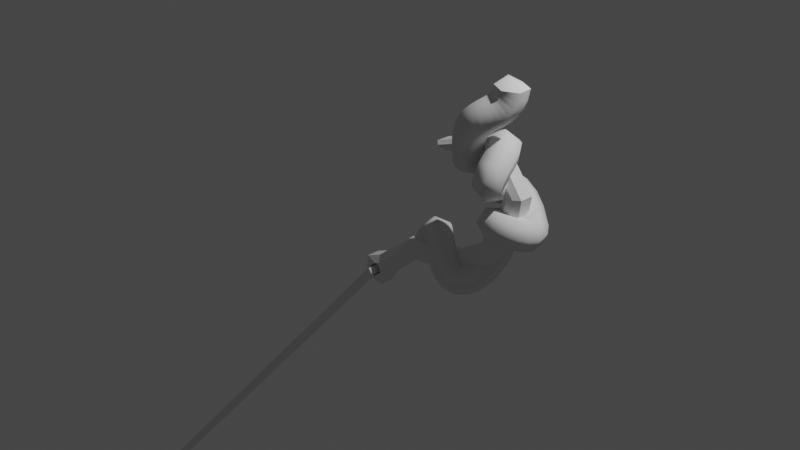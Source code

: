 # Source: INSTADEATH.blend  (saved by Blender 3.4.6; exported with 4.5.12 LTS)
import bpy
from mathutils import Matrix  # noqa: F401  (used for matrix-valued properties, if any)

bpy.ops.wm.read_factory_settings(use_empty=True)
scene = bpy.context.scene
scene.name = 'Scene'

# ---- collections
col_collection = bpy.data.collections.new('Collection'); scene.collection.children.link(col_collection)

# ---- materials (node trees are filled in below, after node groups)
mat_material = bpy.data.materials.new('Material')
mat_material.alpha_threshold = 0.0
mat_material.use_transparent_shadow = False
mat_material.roughness = 0.5
mat_material.line_color = (0.0, 0.0, 0.0, 1.0)

# ---- material node trees
mat_material.use_nodes = True; mat_material.node_tree.nodes.clear()
_N = mat_material.node_tree.nodes; _L = mat_material.node_tree.links
n0 = _N.new('ShaderNodeOutputMaterial'); n0.name = 'Material Output'; n0.location = (300, 300)
n1 = _N.new('ShaderNodeBsdfPrincipled'); n1.name = 'Principled BSDF'; n1.location = (10, 300)
n1.distribution = 'GGX'
n1.subsurface_method = 'RANDOM_WALK_SKIN'
n1.inputs[3].default_value = 1.45
n1.inputs[27].default_value = (0.0, 0.0, 0.0, 1.0)
n1.inputs[28].default_value = 1.0
_L.new(n1.outputs[0], n0.inputs[0])
n0.is_active_output = True

# ---- world
world_world = bpy.data.worlds.new('World'); scene.world = world_world
world_world.use_nodes = True; world_world.node_tree.nodes.clear()
_N = world_world.node_tree.nodes; _L = world_world.node_tree.links
n0 = _N.new('ShaderNodeOutputWorld'); n0.name = 'World Output'; n0.location = (300, 300)
n1 = _N.new('ShaderNodeBackground'); n1.name = 'Background'; n1.location = (10, 300)
n1.inputs[0].default_value = (0.05088, 0.05088, 0.05088, 1.0)
_L.new(n1.outputs[0], n0.inputs[0])
n0.is_active_output = True
world_world.color = (0.05088, 0.05088, 0.05088)
world_world.use_sun_shadow = False
world_world.sun_shadow_jitter_overblur = 0.0

# ---- cameras
cam_camera = bpy.data.cameras.new('Camera')
cam_camera.clip_end = 100.0
cam_camera.ortho_scale = 7.314

# ---- lights
light_light = bpy.data.lights.new('Light', 'POINT')
light_light.transmission_factor = 0.0
light_light.energy = 1000.0
light_light.shadow_soft_size = 0.1
light_light.shadow_maximum_resolution = 0.006
light_light.use_absolute_resolution = True

# ---- meshes
me_cube = bpy.data.meshes.new('Cube')
me_cube.from_pydata([(1.0, 0.6481, -0.2399), (1.0, 0.6481, -1.0), (1.0, -0.6481, -0.2399), (1.0, -0.6481, -1.0), (-1.0, 0.6481, -0.2399), (-1.0, 0.6481, -1.0), (-1.0, -0.6481, -0.2399), (-1.0, -0.6481, -1.0), (-0.9756, 0.6481, -1.076), (-0.9756, -0.6481, -1.076), (0.9756, 0.6481, -1.156), (0.9756, -0.6481, -1.156), (-1.313, 0.6481, -1.169), (-1.313, -0.6481, -1.169), (0.2739, 0.6481, -1.389), (0.2739, -0.6481, -1.389), (-3.058, 0.6481, -1.593), (-3.058, -0.6481, -1.593), (-1.199, 0.6481, -1.726), (-1.199, -0.6481, -1.726), (-4.059, 0.6481, -2.067), (-4.059, -0.6481, -2.067), (-2.072, 0.6481, -2.109), (-2.072, -0.6481, -2.109), (-4.407, 0.6481, -2.693), (-4.407, -0.6481, -2.693), (-2.443, 0.6481, -2.625), (-2.443, -0.6481, -2.625), (-3.681, 0.6481, -3.347), (-3.681, -0.6481, -3.347), (-1.876, 0.6481, -3.191), (-1.876, -0.6481, -3.191), (-0.9489, 0.6481, -3.894), (-0.9489, -0.6481, -3.894), (0.1511, 0.6481, -3.591), (0.1511, -0.6481, -3.591), (2.57, 0.6481, -3.919), (2.57, -0.6481, -3.919), (2.537, 0.6481, -3.604), (2.537, -0.6481, -3.604), (5.562, 0.6481, -3.557), (5.562, -0.6481, -3.557), (4.549, 0.6481, -3.405), (4.549, -0.6481, -3.405), (6.924, 0.6481, -2.848), (6.924, -0.6481, -2.848), (4.373, 0.4247, -3.25), (4.373, -0.4247, -3.25), (1.511, -0.6481, 0.07282), (-1.511, -0.6481, 0.07282), (1.511, 0.6481, 0.07282), (-1.511, 0.6481, 0.07282), (0.3333, 1.0, -1.0), (-0.3333, 1.0, -1.0), (0.3333, -1.0, -0.207), (-0.3333, -1.0, -0.207), (-0.3333, -1.0, -1.0), (0.3333, -1.0, -1.0), (-0.3333, 1.0, -0.207), (0.3333, 1.0, -0.207), (0.3252, 1.0, -1.129), (-0.3252, 1.0, -1.103), (-0.3252, -1.0, -1.103), (0.3252, -1.0, -1.129), (-0.2551, 1.0, -1.316), (-0.7842, 1.0, -1.242), (-0.7842, -1.0, -1.242), (-0.2551, -1.0, -1.316), (-1.819, 1.0, -1.682), (-2.438, 1.0, -1.637), (-2.438, -1.0, -1.637), (-1.819, -1.0, -1.682), (-2.734, 1.0, -2.095), (-3.397, 1.0, -2.081), (-3.397, -1.0, -2.081), (-2.734, -1.0, -2.095), (-3.098, 1.0, -2.648), (-3.752, 1.0, -2.67), (-3.752, -1.0, -2.67), (-3.098, -1.0, -2.648), (-2.478, 1.0, -3.243), (-3.079, 1.0, -3.295), (-3.079, -1.0, -3.295), (-2.478, -1.0, -3.243), (-0.2155, 1.0, -3.692), (-0.5822, 1.0, -3.793), (-0.5822, -1.0, -3.793), (-0.2155, -1.0, -3.692), (2.548, 1.0, -3.709), (2.559, 1.0, -3.814), (2.559, -1.0, -3.814), (2.548, -1.0, -3.709), (4.887, 1.0, -3.456), (5.224, 1.0, -3.506), (5.224, -1.0, -3.506), (4.887, -1.0, -3.456), (6.141, 1.0, -2.919), (6.532, 1.0, -2.884), (6.532, -1.0, -2.884), (6.141, -1.0, -2.919), (0.5038, -1.0, 0.1816), (-0.5038, -1.0, 0.1816), (-0.5038, 1.0, 0.1816), (0.5038, 1.0, 0.1816), (0.3917, -1.0, -0.1283), (0.469, -1.0, 0.09547), (0.5264, -1.0, 0.09547), (0.5264, -1.0, -0.09547), (-0.5264, 1.0, -0.09547), (-0.5264, 1.0, 0.09547), (-0.3917, 1.0, -0.1283), (-0.469, 1.0, 0.09547), (0.5264, 1.0, -0.09547), (0.5264, 1.0, 0.09547), (0.3917, 1.0, -0.1283), (0.469, 1.0, 0.09547), (-0.5264, -1.0, -0.09547), (-0.5264, -1.0, 0.09547), (-0.3917, -1.0, -0.1283), (-0.469, -1.0, 0.09547), (0.0, 1.0, -1.0), (0.0, -1.0, -1.0), (1.192e-07, -1.0, -1.116), (-0.5196, -1.0, -1.279), (-2.128, -1.0, -1.66), (-3.065, -1.0, -2.088), (-2.779, -1.0, -3.269), (-0.3989, -1.0, -3.742), (2.553, -1.0, -3.762), (5.055, -1.0, -3.481), (2.553, 1.0, -3.762), (5.055, 1.0, -3.481), (-2.779, 1.0, -3.269), (0.0, -1.0, -0.2399), (6.337, 1.0, -2.902), (0.0, 1.0, -0.2399), (6.337, -1.0, -2.902), (1.192e-07, 1.0, -1.116), (-0.5196, 1.0, -1.279), (-2.128, 1.0, -1.66), (-0.3989, 1.0, -3.742), (2.98e-08, 1.0, -0.1547), (-3.065, 1.0, -2.088), (-3.425, 1.0, -2.659), (-2.98e-08, -1.0, -0.1547), (-3.425, -1.0, -2.659), (6.243, 0.6481, -3.202), (5.149, 0.6481, -3.223), (5.878, -1.0, -3.195), (5.514, 1.0, -3.188), (6.243, -0.6481, -3.202), (5.149, -0.6481, -3.223), (5.878, 1.0, -3.195), (5.514, -1.0, -3.188), (5.696, 1.0, -3.191), (5.696, -1.0, -3.191), (6.583, 0.6481, -3.025), (4.177, 0.4247, -3.309), (6.205, -1.0, -3.039), (5.828, 1.0, -3.054), (6.583, -0.6481, -3.025), (4.177, -0.4247, -3.309), (6.205, 1.0, -3.039), (5.828, -1.0, -3.054), (6.016, 1.0, -3.046), (6.016, -1.0, -3.046)], [], [(104, 54, 2, 48, 100, 105, 106, 107), (56, 55, 6, 7), (7, 6, 4, 5), (7, 5, 8, 9), (1, 0, 2, 3), (52, 59, 0, 1), (10, 11, 15, 14), (1, 3, 11, 10), (52, 1, 10, 60), (56, 7, 9, 62), (64, 14, 18, 68), (60, 10, 14, 64), (62, 9, 13, 66), (9, 8, 12, 13), (70, 17, 21, 74), (66, 13, 17, 70), (13, 12, 16, 17), (14, 15, 19, 18), (22, 23, 27, 26), (17, 16, 20, 21), (18, 19, 23, 22), (68, 18, 22, 72), (78, 25, 29, 82), (72, 22, 26, 76), (74, 21, 25, 78), (21, 20, 24, 25), (82, 29, 33, 86), (25, 24, 28, 29), (26, 27, 31, 30), (76, 26, 30, 80), (34, 35, 39, 38), (29, 28, 32, 33), (30, 31, 35, 34), (80, 30, 34, 84), (90, 37, 41, 94), (84, 34, 38, 88), (86, 33, 37, 90), (33, 32, 36, 37), (160, 156, 44, 45), (37, 36, 40, 41), (38, 39, 43, 42), (88, 38, 42, 92), (96, 46, 47, 99), (157, 161, 47, 46), (159, 157, 46, 96), (158, 160, 45, 98), (102, 51, 49, 101), (4, 6, 49, 51), (2, 0, 50, 48), (110, 58, 4, 51, 102, 111, 109, 108), (103, 50, 0, 59, 114, 112, 113, 115), (102, 103, 115, 111), (141, 135, 58, 110), (50, 103, 100, 48), (103, 102, 101, 100), (161, 163, 99, 47), (165, 158, 98, 136), (156, 162, 97, 44), (164, 159, 96, 134), (44, 97, 98, 45), (134, 96, 99, 136), (36, 89, 93, 40), (130, 88, 92, 131), (35, 87, 91, 39), (127, 86, 90, 128), (32, 85, 89, 36), (140, 84, 88, 130), (39, 91, 95, 43), (128, 90, 94, 129), (28, 81, 85, 32), (132, 80, 84, 140), (24, 77, 81, 28), (143, 76, 80, 132), (31, 83, 87, 35), (126, 82, 86, 127), (23, 75, 79, 27), (125, 74, 78, 145), (20, 73, 77, 24), (142, 72, 76, 143), (27, 79, 83, 31), (145, 78, 82, 126), (16, 69, 73, 20), (139, 68, 72, 142), (15, 67, 71, 19), (123, 66, 70, 124), (19, 71, 75, 23), (124, 70, 74, 125), (11, 63, 67, 15), (122, 62, 66, 123), (8, 61, 65, 12), (137, 60, 64, 138), (12, 65, 69, 16), (138, 64, 68, 139), (3, 57, 63, 11), (121, 56, 62, 122), (5, 53, 61, 8), (120, 52, 60, 137), (5, 4, 58, 53), (120, 135, 59, 52), (3, 2, 54, 57), (121, 133, 55, 56), (119, 101, 49, 6, 55, 118, 116, 117), (105, 100, 101, 119), (133, 54, 104, 144), (116, 108, 109, 117), (112, 107, 106, 113), (144, 141, 110, 108, 116, 118), (106, 105, 119, 117, 109, 111, 115, 113), (104, 107, 112, 114, 141, 144), (55, 133, 144, 118), (57, 54, 133, 121), (53, 58, 135, 120), (53, 120, 137, 61), (57, 121, 122, 63), (65, 138, 139, 69), (61, 137, 138, 65), (63, 122, 123, 67), (71, 124, 125, 75), (67, 123, 124, 71), (69, 139, 142, 73), (79, 145, 126, 83), (73, 142, 143, 77), (75, 125, 145, 79), (83, 126, 127, 87), (77, 143, 132, 81), (81, 132, 140, 85), (91, 128, 129, 95), (85, 140, 130, 89), (87, 127, 128, 91), (89, 130, 131, 93), (97, 134, 136, 98), (162, 164, 134, 97), (163, 165, 136, 99), (114, 59, 135, 141), (95, 129, 155, 153), (93, 131, 154, 152), (131, 92, 149, 154), (40, 93, 152, 146), (129, 94, 148, 155), (43, 95, 153, 151), (94, 41, 150, 148), (92, 42, 147, 149), (42, 43, 151, 147), (41, 40, 146, 150), (153, 155, 165, 163), (152, 154, 164, 162), (154, 149, 159, 164), (146, 152, 162, 156), (155, 148, 158, 165), (151, 163, 161), (148, 150, 160, 158), (149, 157, 159), (147, 151, 161, 157), (150, 146, 156, 160), (151, 153, 163), (149, 147, 157)])
me_cube.polygons.foreach_set('material_index', [0, 0, 0, 0, 0, 0, 0, 0, 0, 0, 0, 0, 0, 0, 0, 0, 0, 0, 0, 0, 0, 0, 0, 0, 0, 0, 0, 0, 0, 0, 0, 0, 0, 0, 0, 0, 0, 0, 0, 0, 0, 0, 0, 0, 0, 0, 0, 0, 0, 0, 0, 0, 0, 0, 0, 0, 0, 0, 0, 0, 0, 0, 0, 0, 0, 0, 0, 0, 0, 0, 0, 0, 0, 0, 0, 0, 0, 0, 0, 0, 0, 0, 0, 0, 0, 0, 0, 0, 0, 0, 0, 0, 0, 0, 0, 0, 0, 0, 0, 0, 0, 0, 0, 0, 568, 568, 568, 568, 568, 0, 0, 0, 0, 0, 0, 0, 0, 0, 0, 0, 0, 0, 0, 0, 0, 0, 0, 0, 0, 0, 0, 0, 0, 0, 0, 0, 0, 0, 0, 0, 0, 0, 0, 0, 0, 0, 0, 0, 0, 0, 0, 0, 0, 0, 0, 0])
_uv = me_cube.uv_layers.new(name='UVMap')
_uv.uv.foreach_set('vector', [0.625, 0.8333, 0.625, 0.8333, 0.625, 0.75, 0.625, 0.75, 0.625, 0.8333, 0.625, 0.8333, 0.625, 0.8276, 0.625, 0.8183, 0.375, 0.9167, 0.625, 0.9167, 0.625, 1.0, 0.375, 1.0, 0.375, 0.0, 0.625, 0.0, 0.625, 0.25, 0.375, 0.25, 0.375, 0.0, 0.375, 0.25, 0.375, 0.25, 0.375, 0.0, 0.375, 0.5, 0.625, 0.5, 0.625, 0.75, 0.375, 0.75, 0.375, 0.4167, 0.625, 0.4167, 0.625, 0.5, 0.375, 0.5, 0.375, 0.5, 0.375, 0.75, 0.375, 0.75, 0.375, 0.5, 0.375, 0.5, 0.375, 0.75, 0.375, 0.75, 0.375, 0.5, 0.375, 0.4167, 0.375, 0.5, 0.375, 0.5, 0.375, 0.4167, 0.375, 0.9167, 0.375, 1.0, 0.375, 1.0, 0.375, 0.9167, 0.375, 0.4167, 0.375, 0.5, 0.375, 0.5, 0.375, 0.4167, 0.375, 0.4167, 0.375, 0.5, 0.375, 0.5, 0.375, 0.4167, 0.375, 0.9167, 0.375, 1.0, 0.375, 1.0, 0.375, 0.9167, 0.375, 0.0, 0.375, 0.25, 0.375, 0.25, 0.375, 0.0, 0.375, 0.9167, 0.375, 1.0, 0.375, 1.0, 0.375, 0.9167, 0.375, 0.9167, 0.375, 1.0, 0.375, 1.0, 0.375, 0.9167, 0.375, 0.0, 0.375, 0.25, 0.375, 0.25, 0.375, 0.0, 0.375, 0.5, 0.375, 0.75, 0.375, 0.75, 0.375, 0.5, 0.375, 0.5, 0.375, 0.75, 0.375, 0.75, 0.375, 0.5, 0.375, 0.0, 0.375, 0.25, 0.375, 0.25, 0.375, 0.0, 0.375, 0.5, 0.375, 0.75, 0.375, 0.75, 0.375, 0.5, 0.375, 0.4167, 0.375, 0.5, 0.375, 0.5, 0.375, 0.4167, 0.375, 0.9167, 0.375, 1.0, 0.375, 1.0, 0.375, 0.9167, 0.375, 0.4167, 0.375, 0.5, 0.375, 0.5, 0.375, 0.4167, 0.375, 0.9167, 0.375, 1.0, 0.375, 1.0, 0.375, 0.9167, 0.375, 0.0, 0.375, 0.25, 0.375, 0.25, 0.375, 0.0, 0.375, 0.9167, 0.375, 1.0, 0.375, 1.0, 0.375, 0.9167, 0.375, 0.0, 0.375, 0.25, 0.375, 0.25, 0.375, 0.0, 0.375, 0.5, 0.375, 0.75, 0.375, 0.75, 0.375, 0.5, 0.375, 0.4167, 0.375, 0.5, 0.375, 0.5, 0.375, 0.4167, 0.375, 0.5, 0.375, 0.75, 0.375, 0.75, 0.375, 0.5, 0.375, 0.0, 0.375, 0.25, 0.375, 0.25, 0.375, 0.0, 0.375, 0.5, 0.375, 0.75, 0.375, 0.75, 0.375, 0.5, 0.375, 0.4167, 0.375, 0.5, 0.375, 0.5, 0.375, 0.4167, 0.375, 0.9167, 0.375, 1.0, 0.375, 1.0, 0.375, 0.9167, 0.375, 0.4167, 0.375, 0.5, 0.375, 0.5, 0.375, 0.4167, 0.375, 0.9167, 0.375, 1.0, 0.375, 1.0, 0.375, 0.9167, 0.375, 0.0, 0.375, 0.25, 0.375, 0.25, 0.375, 0.0, 0.375, 0.0, 0.375, 0.25, 0.375, 0.25, 0.375, 0.0, 0.375, 0.0, 0.375, 0.25, 0.375, 0.25, 0.375, 0.0, 0.375, 0.5, 0.375, 0.75, 0.375, 0.75, 0.375, 0.5, 0.375, 0.4167, 0.375, 0.5, 0.375, 0.5, 0.375, 0.4167, 0.2917, 0.5, 0.375, 0.5, 0.375, 0.75, 0.2917, 0.75, 0.375, 0.5, 0.375, 0.75, 0.375, 0.75, 0.375, 0.5, 0.375, 0.4167, 0.375, 0.5, 0.375, 0.5, 0.375, 0.4167, 0.375, 0.9167, 0.375, 1.0, 0.375, 1.0, 0.375, 0.9167, 0.7917, 0.5, 0.875, 0.5, 0.875, 0.75, 0.7917, 0.75, 0.625, 0.25, 0.625, 0.0, 0.625, 0.0, 0.625, 0.25, 0.625, 0.75, 0.625, 0.5, 0.625, 0.5, 0.625, 0.75, 0.625, 0.3333, 0.625, 0.3333, 0.625, 0.25, 0.625, 0.25, 0.625, 0.3333, 0.625, 0.3333, 0.625, 0.3276, 0.625, 0.3183, 0.625, 0.4167, 0.625, 0.5, 0.625, 0.5, 0.625, 0.4167, 0.625, 0.4167, 0.625, 0.4317, 0.625, 0.4224, 0.625, 0.4167, 0.625, 0.3333, 0.625, 0.4167, 0.625, 0.4167, 0.625, 0.3333, 0.625, 0.375, 0.625, 0.375, 0.625, 0.3333, 0.625, 0.3333, 0.625, 0.5, 0.7083, 0.5, 0.7083, 0.75, 0.625, 0.75, 0.7083, 0.5, 0.7917, 0.5, 0.7917, 0.75, 0.7083, 0.75, 0.375, 0.75, 0.375, 0.8333, 0.375, 0.8333, 0.375, 0.75, 0.375, 0.875, 0.375, 0.9167, 0.375, 0.9167, 0.375, 0.875, 0.375, 0.25, 0.375, 0.3333, 0.375, 0.3333, 0.375, 0.25, 0.375, 0.375, 0.375, 0.4167, 0.375, 0.4167, 0.375, 0.375, 0.125, 0.5, 0.2083, 0.5, 0.2083, 0.75, 0.125, 0.75, 0.25, 0.5, 0.2917, 0.5, 0.2917, 0.75, 0.25, 0.75, 0.375, 0.25, 0.375, 0.3333, 0.375, 0.3333, 0.375, 0.25, 0.375, 0.375, 0.375, 0.4167, 0.375, 0.4167, 0.375, 0.375, 0.375, 0.75, 0.375, 0.8333, 0.375, 0.8333, 0.375, 0.75, 0.375, 0.875, 0.375, 0.9167, 0.375, 0.9167, 0.375, 0.875, 0.375, 0.25, 0.375, 0.3333, 0.375, 0.3333, 0.375, 0.25, 0.375, 0.375, 0.375, 0.4167, 0.375, 0.4167, 0.375, 0.375, 0.375, 0.75, 0.375, 0.8333, 0.375, 0.8333, 0.375, 0.75, 0.375, 0.875, 0.375, 0.9167, 0.375, 0.9167, 0.375, 0.875, 0.375, 0.25, 0.375, 0.3333, 0.375, 0.3333, 0.375, 0.25, 0.375, 0.375, 0.375, 0.4167, 0.375, 0.4167, 0.375, 0.375, 0.375, 0.25, 0.375, 0.3333, 0.375, 0.3333, 0.375, 0.25, 0.375, 0.375, 0.375, 0.4167, 0.375, 0.4167, 0.375, 0.375, 0.375, 0.75, 0.375, 0.8333, 0.375, 0.8333, 0.375, 0.75, 0.375, 0.875, 0.375, 0.9167, 0.375, 0.9167, 0.375, 0.875, 0.375, 0.75, 0.375, 0.8333, 0.375, 0.8333, 0.375, 0.75, 0.375, 0.875, 0.375, 0.9167, 0.375, 0.9167, 0.375, 0.875, 0.375, 0.25, 0.375, 0.3333, 0.375, 0.3333, 0.375, 0.25, 0.375, 0.375, 0.375, 0.4167, 0.375, 0.4167, 0.375, 0.375, 0.375, 0.75, 0.375, 0.8333, 0.375, 0.8333, 0.375, 0.75, 0.375, 0.875, 0.375, 0.9167, 0.375, 0.9167, 0.375, 0.875, 0.375, 0.25, 0.375, 0.3333, 0.375, 0.3333, 0.375, 0.25, 0.375, 0.375, 0.375, 0.4167, 0.375, 0.4167, 0.375, 0.375, 0.375, 0.75, 0.375, 0.8333, 0.375, 0.8333, 0.375, 0.75, 0.375, 0.875, 0.375, 0.9167, 0.375, 0.9167, 0.375, 0.875, 0.375, 0.75, 0.375, 0.8333, 0.375, 0.8333, 0.375, 0.75, 0.375, 0.875, 0.375, 0.9167, 0.375, 0.9167, 0.375, 0.875, 0.375, 0.75, 0.375, 0.8333, 0.375, 0.8333, 0.375, 0.75, 0.375, 0.875, 0.375, 0.9167, 0.375, 0.9167, 0.375, 0.875, 0.375, 0.25, 0.375, 0.3333, 0.375, 0.3333, 0.375, 0.25, 0.375, 0.375, 0.375, 0.4167, 0.375, 0.4167, 0.375, 0.375, 0.375, 0.25, 0.375, 0.3333, 0.375, 0.3333, 0.375, 0.25, 0.375, 0.375, 0.375, 0.4167, 0.375, 0.4167, 0.375, 0.375, 0.375, 0.75, 0.375, 0.8333, 0.375, 0.8333, 0.375, 0.75, 0.375, 0.875, 0.375, 0.9167, 0.375, 0.9167, 0.375, 0.875, 0.375, 0.25, 0.375, 0.3333, 0.375, 0.3333, 0.375, 0.25, 0.375, 0.375, 0.375, 0.4167, 0.375, 0.4167, 0.375, 0.375, 0.375, 0.25, 0.625, 0.25, 0.625, 0.3333, 0.375, 0.3333, 0.375, 0.375, 0.625, 0.375, 0.625, 0.4167, 0.375, 0.4167, 0.375, 0.75, 0.625, 0.75, 0.625, 0.8333, 0.375, 0.8333, 0.375, 0.875, 0.625, 0.875, 0.625, 0.9167, 0.375, 0.9167, 0.625, 0.9167, 0.625, 0.9167, 0.625, 1.0, 0.625, 1.0, 0.625, 0.9167, 0.625, 0.9167, 0.625, 0.9317, 0.625, 0.9224, 0.625, 0.8333, 0.625, 0.8333, 0.625, 0.9167, 0.625, 0.9167, 0.625, 0.875, 0.625, 0.8333, 0.625, 0.8333, 0.625, 0.875, 0.375, 0.02444, 0.375, 0.2256, 0.625, 0.2256, 0.625, 0.02444, 0.375, 0.5244, 0.375, 0.7256, 0.625, 0.7256, 0.625, 0.5244, 0.25, 0.7256, 0.25, 0.5244, 0.157, 0.5244, 0.125, 0.5244, 0.125, 0.7256, 0.157, 0.7256, 0.625, 0.7256, 0.6386, 0.7256, 0.8614, 0.7256, 0.875, 0.7256, 0.875, 0.5244, 0.8614, 0.5244, 0.6386, 0.5244, 0.625, 0.5244, 0.343, 0.7256, 0.375, 0.7256, 0.375, 0.5244, 0.343, 0.5244, 0.25, 0.5244, 0.25, 0.7256, 0.625, 0.9167, 0.625, 0.875, 0.625, 0.875, 0.625, 0.9167, 0.375, 0.8333, 0.625, 0.8333, 0.625, 0.875, 0.375, 0.875, 0.375, 0.3333, 0.625, 0.3333, 0.625, 0.375, 0.375, 0.375, 0.375, 0.3333, 0.375, 0.375, 0.375, 0.375, 0.375, 0.3333, 0.375, 0.8333, 0.375, 0.875, 0.375, 0.875, 0.375, 0.8333, 0.375, 0.3333, 0.375, 0.375, 0.375, 0.375, 0.375, 0.3333, 0.375, 0.3333, 0.375, 0.375, 0.375, 0.375, 0.375, 0.3333, 0.375, 0.8333, 0.375, 0.875, 0.375, 0.875, 0.375, 0.8333, 0.375, 0.8333, 0.375, 0.875, 0.375, 0.875, 0.375, 0.8333, 0.375, 0.8333, 0.375, 0.875, 0.375, 0.875, 0.375, 0.8333, 0.375, 0.3333, 0.375, 0.375, 0.375, 0.375, 0.375, 0.3333, 0.375, 0.8333, 0.375, 0.875, 0.375, 0.875, 0.375, 0.8333, 0.375, 0.3333, 0.375, 0.375, 0.375, 0.375, 0.375, 0.3333, 0.375, 0.8333, 0.375, 0.875, 0.375, 0.875, 0.375, 0.8333, 0.375, 0.8333, 0.375, 0.875, 0.375, 0.875, 0.375, 0.8333, 0.375, 0.3333, 0.375, 0.375, 0.375, 0.375, 0.375, 0.3333, 0.375, 0.3333, 0.375, 0.375, 0.375, 0.375, 0.375, 0.3333, 0.375, 0.8333, 0.375, 0.875, 0.375, 0.875, 0.375, 0.8333, 0.375, 0.3333, 0.375, 0.375, 0.375, 0.375, 0.375, 0.3333, 0.375, 0.8333, 0.375, 0.875, 0.375, 0.875, 0.375, 0.8333, 0.375, 0.3333, 0.375, 0.375, 0.375, 0.375, 0.375, 0.3333, 0.2083, 0.5, 0.25, 0.5, 0.25, 0.75, 0.2083, 0.75, 0.375, 0.3333, 0.375, 0.375, 0.375, 0.375, 0.375, 0.3333, 0.375, 0.8333, 0.375, 0.875, 0.375, 0.875, 0.375, 0.8333, 0.625, 0.4167, 0.625, 0.4167, 0.625, 0.375, 0.625, 0.375, 0.375, 0.8333, 0.375, 0.875, 0.375, 0.875, 0.375, 0.8333, 0.375, 0.3333, 0.375, 0.375, 0.375, 0.375, 0.375, 0.3333, 0.375, 0.375, 0.375, 0.4167, 0.375, 0.4167, 0.375, 0.375, 0.375, 0.25, 0.375, 0.3333, 0.375, 0.3333, 0.375, 0.25, 0.375, 0.875, 0.375, 0.9167, 0.375, 0.9167, 0.375, 0.875, 0.375, 0.75, 0.375, 0.8333, 0.375, 0.8333, 0.375, 0.75, 0.375, 0.9167, 0.375, 1.0, 0.375, 1.0, 0.375, 0.9167, 0.375, 0.4167, 0.375, 0.5, 0.375, 0.5, 0.375, 0.4167, 0.375, 0.5, 0.375, 0.75, 0.375, 0.75, 0.375, 0.5, 0.375, 0.0, 0.375, 0.25, 0.375, 0.25, 0.375, 0.0, 0.375, 0.8333, 0.375, 0.875, 0.375, 0.875, 0.375, 0.8333, 0.375, 0.3333, 0.375, 0.375, 0.375, 0.375, 0.375, 0.3333, 0.375, 0.375, 0.375, 0.4167, 0.375, 0.4167, 0.375, 0.375, 0.375, 0.25, 0.375, 0.3333, 0.375, 0.3333, 0.375, 0.25, 0.375, 0.875, 0.375, 0.9167, 0.375, 0.9167, 0.375, 0.875, 0.375, 0.75, 0.375, 0.8333, 0.375, 0.75, 0.375, 0.9167, 0.375, 1.0, 0.375, 1.0, 0.375, 0.9167, 0.375, 0.4167, 0.375, 0.5, 0.375, 0.4167, 0.375, 0.5, 0.375, 0.75, 0.375, 0.75, 0.375, 0.5, 0.375, 0.0, 0.375, 0.25, 0.375, 0.25, 0.375, 0.0, 0.375, 0.75, 0.375, 0.8333, 0.375, 0.8333, 0.375, 0.4167, 0.375, 0.5, 0.375, 0.5])
me_cube.materials.append(mat_material)
me_cube.use_mirror_vertex_groups = False
me_cube.update()
me_beziercurve = bpy.data.meshes.new('BezierCurve')
me_beziercurve.from_pydata([(0.6318, -0.02126, -1.682), (0.6429, 0.1376, -1.667), (0.7442, 0.2009, -1.56), (0.8343, 0.1052, -1.469), (0.8232, -0.05364, -1.484), (0.7219, -0.1169, -1.591), (-0.1536, 0.1997, 0.706), (-0.02217, 0.1084, 0.706), (0.007428, 0.01085, 0.5827), (-0.09436, 0.004554, 0.4594), (-0.2258, 0.09586, 0.4594), (-0.2554, 0.1935, 0.5827), (-0.1536, 0.1997, 0.706), (-0.02217, 0.1084, 0.706), (0.007428, 0.01085, 0.5827), (-0.09436, 0.004554, 0.4594), (-0.2258, 0.09586, 0.4594), (-0.2554, 0.1935, 0.5827), (-0.08884, 0.2856, 0.6353), (0.03696, 0.1869, 0.6416), (0.04691, 0.06346, 0.5403), (-0.06894, 0.03866, 0.4328), (-0.1947, 0.1373, 0.4265), (-0.2047, 0.2608, 0.5278), (-0.03416, 0.3417, 0.5429), (0.08579, 0.237, 0.5594), (0.07174, 0.08921, 0.4998), (-0.06226, 0.04598, 0.4238), (-0.1822, 0.1506, 0.4074), (-0.1682, 0.2984, 0.4669), (0.001897, 0.358, 0.4309), (0.1181, 0.2517, 0.459), (0.08495, 0.09516, 0.4598), (-0.06448, 0.04493, 0.4325), (-0.1807, 0.1512, 0.4044), (-0.1475, 0.3077, 0.4036), (0.0103, 0.3339, 0.323), (0.126, 0.2291, 0.3584), (0.08817, 0.08456, 0.4156), (-0.06525, 0.04472, 0.4374), (-0.1809, 0.1495, 0.4019), (-0.1431, 0.294, 0.3447), (-0.004073, 0.2872, 0.2362), (0.1117, 0.183, 0.2727), (0.0797, 0.05742, 0.3665), (-0.06816, 0.03598, 0.4237), (-0.184, 0.1401, 0.3872), (-0.1519, 0.2657, 0.2934), (-0.03286, 0.2323, 0.1681), (0.08176, 0.1259, 0.2018), (0.05806, 0.01616, 0.3158), (-0.08027, 0.01285, 0.3961), (-0.1949, 0.1193, 0.3625), (-0.1712, 0.229, 0.2485), (-0.07223, 0.1751, 0.1128), (0.03888, 0.0636, 0.1415), (0.02293, -0.03494, 0.2665), (-0.1041, -0.02199, 0.3629), (-0.2152, 0.08951, 0.3342), (-0.1993, 0.1881, 0.2092), (-0.1209, 0.1188, 0.06703), (-0.01641, -0.0002761, 0.08939), (-0.02585, -0.09138, 0.2206), (-0.1397, -0.06337, 0.3294), (-0.2442, 0.05575, 0.307), (-0.2348, 0.1469, 0.1759), (-0.178, 0.06687, 0.02983), (-0.08462, -0.06217, 0.04499), (-0.08891, -0.1487, 0.1795), (-0.1866, -0.1061, 0.2989), (-0.2799, 0.02293, 0.2838), (-0.2757, 0.1094, 0.1492), (-0.2428, 0.0228, 0.001288), (-0.1668, -0.1178, 0.008869), (-0.1674, -0.2018, 0.145), (-0.2441, -0.1453, 0.2736), (-0.3201, -0.004736, 0.266), (-0.3195, 0.07932, 0.1298), (-0.3144, -0.009648, -0.01811), (-0.2638, -0.1614, -0.01736), (-0.2627, -0.2447, 0.1193), (-0.3121, -0.1762, 0.2551), (-0.3626, -0.02439, 0.2544), (-0.3638, 0.05888, 0.1178), (-0.3803, -0.02457, -0.02589), (-0.3633, -0.1836, -0.03081), (-0.3739, -0.2694, 0.1038), (-0.4015, -0.1961, 0.2434), (-0.4185, -0.03713, 0.2483), (-0.4079, 0.04866, 0.1137), (-0.4231, -0.02514, -0.0297), (-0.4499, -0.1822, -0.04467), (-0.5064, -0.2659, 0.07945), (-0.536, -0.1926, 0.2185), (-0.5092, -0.03553, 0.2335), (-0.4527, 0.04817, 0.1094), (-0.419, -0.02767, -0.0264), (-0.4911, -0.1651, -0.06517), (-0.609, -0.2223, 0.02669), (-0.6547, -0.1421, 0.1573), (-0.5826, -0.004605, 0.1961), (-0.4647, 0.05259, 0.1042), (-0.4149, -0.02926, -0.02389), (-0.5107, -0.1371, -0.09309), (-0.6626, -0.1518, -0.04497), (-0.7187, -0.05856, 0.07235), (-0.6229, 0.0493, 0.1416), (-0.471, 0.06396, 0.09343), (-0.4154, -0.01165, -0.04057), (-0.5151, -0.09761, -0.1315), (-0.6732, -0.07744, -0.1179), (-0.7317, 0.02868, -0.01335), (-0.6319, 0.1146, 0.07756), (-0.4738, 0.09447, 0.06395), (-0.407, 0.0243, -0.07654), (-0.5045, -0.05008, -0.1792), (-0.6585, -0.007477, -0.1885), (-0.7149, 0.1095, -0.09502), (-0.6173, 0.1839, 0.007694), (-0.4634, 0.1413, 0.01693), (-0.3859, 0.06833, -0.1243), (-0.4812, -0.001073, -0.2325), (-0.6283, 0.05635, -0.2581), (-0.6802, 0.1832, -0.1754), (-0.5849, 0.2526, -0.06725), (-0.4378, 0.1951, -0.04168), (-0.3547, 0.1113, -0.1776), (-0.4493, 0.0428, -0.287), (-0.5886, 0.111, -0.3263), (-0.6332, 0.2478, -0.2562), (-0.5386, 0.3163, -0.1469), (-0.3993, 0.248, -0.1076), (-0.3177, 0.146, -0.2315), (-0.4144, 0.07558, -0.3378), (-0.5443, 0.1524, -0.3909), (-0.5775, 0.2996, -0.3377), (-0.4809, 0.37, -0.2314), (-0.351, 0.2932, -0.1783), (-0.2805, 0.1668, -0.2808), (-0.3836, 0.0931, -0.3785), (-0.5012, 0.1763, -0.4482), (-0.5156, 0.3332, -0.4203), (-0.4125, 0.4069, -0.3226), (-0.295, 0.3237, -0.2529), (-0.2487, 0.1713, -0.3211), (-0.3648, 0.09669, -0.402), (-0.4655, 0.181, -0.4934), (-0.45, 0.3399, -0.5039), (-0.3339, 0.4145, -0.4229), (-0.2332, 0.3302, -0.3315), (-0.2242, 0.1601, -0.3517), (-0.3589, 0.0954, -0.4089), (-0.4401, 0.1694, -0.5252), (-0.3867, 0.3082, -0.5843), (-0.252, 0.3729, -0.5271), (-0.1708, 0.2989, -0.4108), (-0.1979, 0.1184, -0.3863), (-0.3474, 0.07455, -0.4226), (-0.42, 0.1363, -0.5511), (-0.3429, 0.2419, -0.6434), (-0.1934, 0.2857, -0.6071), (-0.1209, 0.224, -0.4786), (-0.1605, 0.005199, -0.4607), (-0.3179, -0.016, -0.4801), (-0.3942, 0.05647, -0.6007), (-0.313, 0.1501, -0.7019), (-0.1556, 0.1713, -0.6825), (-0.07938, 0.09887, -0.5619), (-0.149, -0.09682, -0.5476), (-0.3089, -0.09307, -0.5453), (-0.3879, 0.006836, -0.6422), (-0.307, 0.103, -0.7412), (-0.1471, 0.09923, -0.7434), (-0.06804, -0.0006774, -0.6466), (-0.1669, -0.1753, -0.6414), (-0.3208, -0.1463, -0.6086), (-0.3929, -0.01763, -0.6706), (-0.3112, 0.08203, -0.7654), (-0.1573, 0.05303, -0.7982), (-0.08516, -0.07563, -0.7362), (-0.2126, -0.2242, -0.7367), (-0.35, -0.1775, -0.6693), (-0.4025, -0.0278, -0.6901), (-0.3175, 0.07526, -0.7782), (-0.1801, 0.02861, -0.8456), (-0.1276, -0.1211, -0.8248), (-0.2766, -0.2405, -0.8236), (-0.392, -0.1881, -0.7261), (-0.4165, -0.03096, -0.7083), (-0.3255, 0.0737, -0.788), (-0.21, 0.02126, -0.8856), (-0.1855, -0.1359, -0.9034), (-0.3468, -0.2289, -0.8962), (-0.4417, -0.1798, -0.7771), (-0.4369, -0.02734, -0.7287), (-0.3372, 0.07593, -0.7993), (-0.2423, 0.02678, -0.9184), (-0.2471, -0.1256, -0.9668), (-0.4155, -0.1957, -0.9547), (-0.4943, -0.1544, -0.8217), (-0.4618, -0.01538, -0.7494), (-0.3506, 0.08232, -0.8102), (-0.2719, 0.04102, -0.9432), (-0.3043, -0.09799, -1.015), (-0.4785, -0.1434, -1.002), (-0.5455, -0.112, -0.8597), (-0.4863, 0.004386, -0.7672), (-0.36, 0.08937, -0.8167), (-0.293, 0.05798, -0.9585), (-0.3523, -0.0584, -1.051), (-0.5311, -0.06814, -1.038), (-0.5905, -0.048, -0.8906), (-0.5051, 0.02969, -0.7798), (-0.3603, 0.08723, -0.8162), (-0.3009, 0.06708, -0.9634), (-0.3863, -0.01061, -1.074), (-0.5585, 0.0366, -1.058), (-0.6151, 0.04541, -0.9091), (-0.5139, 0.05877, -0.7859), (-0.3561, 0.06332, -0.812), (-0.2995, 0.05451, -0.9614), (-0.4007, 0.04115, -1.085), (-0.5353, 0.1528, -1.053), (-0.5934, 0.1542, -0.9041), (-0.5073, 0.09268, -0.7841), (-0.3631, 0.02971, -0.8131), (-0.305, 0.0283, -0.9622), (-0.3911, 0.08984, -1.082), (-0.47, 0.2361, -1.027), (-0.5287, 0.2367, -0.8786), (-0.4751, 0.1311, -0.7711), (-0.3629, 0.02474, -0.8124), (-0.3042, 0.02411, -0.9612), (-0.3578, 0.1298, -1.069), (-0.2866, 0.3601, -0.9583), (-0.3396, 0.3646, -0.8074), (-0.311, 0.2418, -0.7088), (-0.2293, 0.1146, -0.7611), (-0.1763, 0.11, -0.912), (-0.2049, 0.2328, -1.011), (-0.1342, 0.4118, -0.9135), (-0.1703, 0.4212, -0.758), (-0.1767, 0.2883, -0.6691), (-0.1469, 0.146, -0.7358), (-0.1107, 0.1365, -0.8914), (-0.1043, 0.2695, -0.9803), (0.00365, 0.3919, -0.8925), (-0.002549, 0.3962, -0.7327), (-0.06369, 0.2726, -0.6516), (-0.1186, 0.1446, -0.7304), (-0.1124, 0.1402, -0.8902), (-0.05129, 0.2639, -0.9713), (0.09922, 0.3093, -0.9005), (0.1186, 0.2929, -0.7425), (0.01712, 0.202, -0.6585), (-0.1037, 0.1276, -0.7325), (-0.123, 0.1441, -0.8905), (-0.02158, 0.2349, -0.9745), (0.1462, 0.209, -0.9268), (0.1764, 0.1718, -0.7741), (0.06212, 0.1056, -0.6838), (-0.08234, 0.07652, -0.7462), (-0.1125, 0.1137, -0.8988), (0.001763, 0.18, -0.9891), (0.168, 0.1124, -0.961), (0.2022, 0.05966, -0.8139), (0.08583, 0.001502, -0.7207), (-0.06468, -0.003927, -0.7747), (-0.09885, 0.0488, -0.9218), (0.01751, 0.107, -1.015), (0.1792, 0.02898, -0.9982), (0.2157, -0.03825, -0.8577), (0.1001, -0.1013, -0.7667), (-0.05196, -0.09702, -0.8163), (-0.08844, -0.02978, -0.9568), (0.02714, 0.03322, -1.048), (0.1862, -0.02487, -1.029), (0.2262, -0.1112, -0.9005), (0.1145, -0.1952, -0.8226), (-0.03727, -0.1928, -0.8733), (-0.07728, -0.1064, -1.002), (0.03445, -0.02246, -1.08), (0.1808, -0.02792, -1.025), (0.2348, -0.1433, -0.9278), (0.1448, -0.2725, -0.8994), (0.0008114, -0.2863, -0.9679), (-0.05313, -0.1709, -1.065), (0.03689, -0.04172, -1.093), (0.1419, -0.02214, -0.9721), (0.2341, -0.1457, -0.9293), (0.2116, -0.2893, -0.9961), (0.09687, -0.3093, -1.106), (0.004689, -0.1858, -1.149), (0.02722, -0.04218, -1.082), (0.1257, -0.02646, -0.954), (0.2514, -0.1245, -0.9401), (0.2925, -0.2196, -1.062), (0.208, -0.2166, -1.198), (0.0823, -0.1186, -1.212), (0.04116, -0.0235, -1.09), (0.1726, 0.04765, -0.9711), (0.3085, -0.03632, -0.9614), (0.3756, -0.09541, -1.094), (0.3069, -0.07053, -1.236), (0.1711, 0.01343, -1.246), (0.1039, 0.07253, -1.113), (0.1996, 0.09401, -0.9728), (0.336, 0.01092, -0.9631), (0.4227, -0.01608, -1.095), (0.3732, 0.04002, -1.236), (0.2368, 0.1231, -1.246), (0.15, 0.1501, -1.114), (0.2071, 0.107, -0.9693), (0.3406, 0.0192, -0.9616), (0.4522, 0.03329, -1.075), (0.4304, 0.1352, -1.197), (0.2968, 0.223, -1.204), (0.1852, 0.2089, -1.091), (0.206, 0.106, -0.9704), (0.3358, 0.01238, -0.9696), (0.4693, 0.06, -1.044), (0.473, 0.2013, -1.119), (0.3433, 0.2949, -1.12), (0.2098, 0.2473, -1.046), (0.2068, 0.1069, -0.9631), (0.3336, 0.009849, -0.9736), (0.4783, 0.07036, -1.005), (0.4962, 0.2279, -1.027), (0.3694, 0.325, -1.016), (0.2248, 0.2645, -0.9843), (0.2091, 0.1053, -0.9366), (0.3342, 0.008525, -0.9607), (0.4825, 0.06849, -0.9628), (0.5058, 0.2253, -0.9408), (0.3807, 0.3221, -0.9168), (0.2323, 0.2621, -0.9147), (0.2107, 0.09449, -0.8966), (0.3348, 0.001716, -0.9362), (0.4841, 0.0573, -0.9214), (0.5093, 0.2057, -0.8671), (0.3851, 0.2984, -0.8274), (0.2358, 0.2428, -0.8422), (0.2121, 0.07294, -0.8523), (0.3353, -0.01015, -0.9116), (0.485, 0.04146, -0.8887), (0.5115, 0.1762, -0.8066), (0.3883, 0.2593, -0.7473), (0.2386, 0.2077, -0.7701), (0.2159, 0.04097, -0.811), (0.3359, -0.02063, -0.897), (0.4858, 0.02996, -0.8729), (0.5156, 0.1422, -0.7628), (0.3955, 0.2038, -0.6768), (0.2457, 0.1532, -0.7009), (0.2261, -0.002901, -0.7796), (0.334, -0.01796, -0.8968), (0.4823, 0.03885, -0.8768), (0.5226, 0.1107, -0.7397), (0.4147, 0.1258, -0.6225), (0.2665, 0.06897, -0.6424), (0.2493, -0.05863, -0.7705), (0.3258, -0.0006184, -0.8984), (0.467, 0.07243, -0.8809), (0.5318, 0.08747, -0.7354), (0.4553, 0.02946, -0.6074), (0.314, -0.04359, -0.6249), (0.2867, -0.1138, -0.797), (0.3228, 0.004706, -0.8983), (0.4529, 0.09442, -0.8734), (0.547, 0.06561, -0.7472), (0.5109, -0.05291, -0.646), (0.3808, -0.1426, -0.6709), (0.3331, -0.1555, -0.8563), (0.3436, -0.01205, -0.9263), (0.4665, 0.08465, -0.8926), (0.579, 0.03786, -0.789), (0.5686, -0.1056, -0.7189), (0.4457, -0.2023, -0.7526), (0.403, -0.2011, -0.9675), (0.4019, -0.04966, -1.019), (0.5237, 0.04785, -0.9836), (0.6466, -0.006074, -0.8965), (0.6477, -0.1575, -0.8448), (0.5259, -0.255, -0.8804), (0.4491, -0.226, -1.06), (0.4391, -0.06989, -1.093), (0.5615, 0.02731, -1.059), (0.6939, -0.03164, -0.9911), (0.7039, -0.1878, -0.9576), (0.5816, -0.285, -0.9919), (0.4779, -0.2347, -1.139), (0.4588, -0.07604, -1.147), (0.5813, 0.02112, -1.113), (0.7229, -0.04037, -1.071), (0.742, -0.199, -1.063), (0.6195, -0.2962, -1.097), (0.4933, -0.2297, -1.209), (0.4675, -0.07332, -1.187), (0.5897, 0.02373, -1.151), (0.7377, -0.03557, -1.138), (0.7635, -0.1919, -1.16), (0.6413, -0.289, -1.195), (0.4992, -0.2131, -1.272), (0.4704, -0.06424, -1.221), (0.5921, 0.03175, -1.181), (0.7427, -0.02107, -1.193), (0.7715, -0.1699, -1.244), (0.6497, -0.2659, -1.283), (0.4992, -0.187, -1.33), (0.47, -0.04746, -1.258), (0.5917, 0.04568, -1.212), (0.7425, -0.0006749, -1.238), (0.7716, -0.1402, -1.311), (0.65, -0.2333, -1.357), (0.4975, -0.154, -1.386), (0.4684, -0.02085, -1.302), (0.5902, 0.06734, -1.248), (0.741, 0.02236, -1.277), (0.77, -0.1108, -1.361), (0.6483, -0.199, -1.415), (0.499, -0.1174, -1.442), (0.47, 0.01554, -1.357), (0.5913, 0.09694, -1.292), (0.7415, 0.04537, -1.311), (0.7706, -0.08761, -1.395), (0.6493, -0.169, -1.46), (0.5092, -0.08129, -1.498), (0.4822, 0.05811, -1.425), (0.6011, 0.132, -1.347), (0.747, 0.06647, -1.343), (0.774, -0.07293, -1.417), (0.6551, -0.1468, -1.495), (0.5329, -0.05049, -1.557), (0.5135, 0.09854, -1.502), (0.6274, 0.1661, -1.412), (0.7607, 0.08471, -1.378), (0.78, -0.06433, -1.432), (0.6661, -0.1319, -1.522), (0.573, -0.02963, -1.618), (0.5676, 0.1267, -1.584), (0.675, 0.1909, -1.485), (0.7878, 0.09874, -1.418), (0.7932, -0.05762, -1.452), (0.6858, -0.1218, -1.552), (0.6318, -0.02126, -1.682), (0.6429, 0.1376, -1.667), (0.7442, 0.2009, -1.56), (0.8343, 0.1052, -1.469), (0.8232, -0.05364, -1.484), (0.7219, -0.1169, -1.591), (0.8443, 0.07779, -1.563), (0.7296, 0.006192, -1.684), (0.787, 0.04199, -1.624)], [], [(1, 451, 0), (2, 452, 451, 1), (2, 450, 452), (3, 4, 450), (9, 11, 10), (8, 11, 9), (8, 6, 11), (7, 6, 8), (12, 18, 23, 17), (13, 19, 18, 12), (14, 20, 19, 13), (15, 21, 20, 14), (16, 22, 21, 15), (17, 23, 22, 16), (18, 24, 29, 23), (19, 25, 24, 18), (20, 26, 25, 19), (21, 27, 26, 20), (22, 28, 27, 21), (23, 29, 28, 22), (24, 30, 35, 29), (25, 31, 30, 24), (26, 32, 31, 25), (27, 33, 32, 26), (28, 34, 33, 27), (29, 35, 34, 28), (30, 36, 41, 35), (31, 37, 36, 30), (32, 38, 37, 31), (33, 39, 38, 32), (34, 40, 39, 33), (35, 41, 40, 34), (36, 42, 47, 41), (37, 43, 42, 36), (38, 44, 43, 37), (39, 45, 44, 38), (40, 46, 45, 39), (41, 47, 46, 40), (42, 48, 53, 47), (43, 49, 48, 42), (44, 50, 49, 43), (45, 51, 50, 44), (46, 52, 51, 45), (47, 53, 52, 46), (48, 54, 59, 53), (49, 55, 54, 48), (50, 56, 55, 49), (51, 57, 56, 50), (52, 58, 57, 51), (53, 59, 58, 52), (54, 60, 65, 59), (55, 61, 60, 54), (56, 62, 61, 55), (57, 63, 62, 56), (58, 64, 63, 57), (59, 65, 64, 58), (60, 66, 71, 65), (61, 67, 66, 60), (62, 68, 67, 61), (63, 69, 68, 62), (64, 70, 69, 63), (65, 71, 70, 64), (66, 72, 77, 71), (67, 73, 72, 66), (68, 74, 73, 67), (69, 75, 74, 68), (70, 76, 75, 69), (71, 77, 76, 70), (72, 78, 83, 77), (73, 79, 78, 72), (74, 80, 79, 73), (75, 81, 80, 74), (76, 82, 81, 75), (77, 83, 82, 76), (78, 84, 89, 83), (79, 85, 84, 78), (80, 86, 85, 79), (81, 87, 86, 80), (82, 88, 87, 81), (83, 89, 88, 82), (84, 90, 95, 89), (85, 91, 90, 84), (86, 92, 91, 85), (87, 93, 92, 86), (88, 94, 93, 87), (89, 95, 94, 88), (90, 96, 101, 95), (91, 97, 96, 90), (92, 98, 97, 91), (93, 99, 98, 92), (94, 100, 99, 93), (95, 101, 100, 94), (96, 102, 107, 101), (97, 103, 102, 96), (98, 104, 103, 97), (99, 105, 104, 98), (100, 106, 105, 99), (101, 107, 106, 100), (102, 108, 113, 107), (103, 109, 108, 102), (104, 110, 109, 103), (105, 111, 110, 104), (106, 112, 111, 105), (107, 113, 112, 106), (108, 114, 119, 113), (109, 115, 114, 108), (110, 116, 115, 109), (111, 117, 116, 110), (112, 118, 117, 111), (113, 119, 118, 112), (114, 120, 125, 119), (115, 121, 120, 114), (116, 122, 121, 115), (117, 123, 122, 116), (118, 124, 123, 117), (119, 125, 124, 118), (120, 126, 131, 125), (121, 127, 126, 120), (122, 128, 127, 121), (123, 129, 128, 122), (124, 130, 129, 123), (125, 131, 130, 124), (126, 132, 137, 131), (127, 133, 132, 126), (128, 134, 133, 127), (129, 135, 134, 128), (130, 136, 135, 129), (131, 137, 136, 130), (132, 138, 143, 137), (133, 139, 138, 132), (134, 140, 139, 133), (135, 141, 140, 134), (136, 142, 141, 135), (137, 143, 142, 136), (138, 144, 149, 143), (139, 145, 144, 138), (140, 146, 145, 139), (141, 147, 146, 140), (142, 148, 147, 141), (143, 149, 148, 142), (144, 150, 155, 149), (145, 151, 150, 144), (146, 152, 151, 145), (147, 153, 152, 146), (148, 154, 153, 147), (149, 155, 154, 148), (150, 156, 161, 155), (151, 157, 156, 150), (152, 158, 157, 151), (153, 159, 158, 152), (154, 160, 159, 153), (155, 161, 160, 154), (156, 162, 167, 161), (157, 163, 162, 156), (158, 164, 163, 157), (159, 165, 164, 158), (160, 166, 165, 159), (161, 167, 166, 160), (162, 168, 173, 167), (163, 169, 168, 162), (164, 170, 169, 163), (165, 171, 170, 164), (166, 172, 171, 165), (167, 173, 172, 166), (168, 174, 179, 173), (169, 175, 174, 168), (170, 176, 175, 169), (171, 177, 176, 170), (172, 178, 177, 171), (173, 179, 178, 172), (174, 180, 185, 179), (175, 181, 180, 174), (176, 182, 181, 175), (177, 183, 182, 176), (178, 184, 183, 177), (179, 185, 184, 178), (180, 186, 191, 185), (181, 187, 186, 180), (182, 188, 187, 181), (183, 189, 188, 182), (184, 190, 189, 183), (185, 191, 190, 184), (186, 192, 197, 191), (187, 193, 192, 186), (188, 194, 193, 187), (189, 195, 194, 188), (190, 196, 195, 189), (191, 197, 196, 190), (192, 198, 203, 197), (193, 199, 198, 192), (194, 200, 199, 193), (195, 201, 200, 194), (196, 202, 201, 195), (197, 203, 202, 196), (198, 204, 209, 203), (199, 205, 204, 198), (200, 206, 205, 199), (201, 207, 206, 200), (202, 208, 207, 201), (203, 209, 208, 202), (204, 210, 215, 209), (205, 211, 210, 204), (206, 212, 211, 205), (207, 213, 212, 206), (208, 214, 213, 207), (209, 215, 214, 208), (210, 216, 221, 215), (211, 217, 216, 210), (212, 218, 217, 211), (213, 219, 218, 212), (214, 220, 219, 213), (215, 221, 220, 214), (216, 222, 227, 221), (217, 223, 222, 216), (218, 224, 223, 217), (219, 225, 224, 218), (220, 226, 225, 219), (221, 227, 226, 220), (222, 228, 233, 227), (223, 229, 228, 222), (224, 230, 229, 223), (225, 231, 230, 224), (226, 232, 231, 225), (227, 233, 232, 226), (228, 234, 239, 233), (229, 235, 234, 228), (230, 236, 235, 229), (231, 237, 236, 230), (232, 238, 237, 231), (233, 239, 238, 232), (234, 240, 245, 239), (235, 241, 240, 234), (236, 242, 241, 235), (237, 243, 242, 236), (238, 244, 243, 237), (239, 245, 244, 238), (240, 246, 251, 245), (241, 247, 246, 240), (242, 248, 247, 241), (243, 249, 248, 242), (244, 250, 249, 243), (245, 251, 250, 244), (246, 252, 257, 251), (247, 253, 252, 246), (248, 254, 253, 247), (249, 255, 254, 248), (250, 256, 255, 249), (251, 257, 256, 250), (252, 258, 263, 257), (253, 259, 258, 252), (254, 260, 259, 253), (255, 261, 260, 254), (256, 262, 261, 255), (257, 263, 262, 256), (258, 264, 269, 263), (259, 265, 264, 258), (260, 266, 265, 259), (261, 267, 266, 260), (262, 268, 267, 261), (263, 269, 268, 262), (264, 270, 275, 269), (265, 271, 270, 264), (266, 272, 271, 265), (267, 273, 272, 266), (268, 274, 273, 267), (269, 275, 274, 268), (270, 276, 281, 275), (271, 277, 276, 270), (272, 278, 277, 271), (273, 279, 278, 272), (274, 280, 279, 273), (275, 281, 280, 274), (276, 282, 287, 281), (277, 283, 282, 276), (278, 284, 283, 277), (279, 285, 284, 278), (280, 286, 285, 279), (281, 287, 286, 280), (282, 288, 293, 287), (283, 289, 288, 282), (284, 290, 289, 283), (285, 291, 290, 284), (286, 292, 291, 285), (287, 293, 292, 286), (288, 294, 299, 293), (289, 295, 294, 288), (290, 296, 295, 289), (291, 297, 296, 290), (292, 298, 297, 291), (293, 299, 298, 292), (294, 300, 305, 299), (295, 301, 300, 294), (296, 302, 301, 295), (297, 303, 302, 296), (298, 304, 303, 297), (299, 305, 304, 298), (300, 306, 311, 305), (301, 307, 306, 300), (302, 308, 307, 301), (303, 309, 308, 302), (304, 310, 309, 303), (305, 311, 310, 304), (306, 312, 317, 311), (307, 313, 312, 306), (308, 314, 313, 307), (309, 315, 314, 308), (310, 316, 315, 309), (311, 317, 316, 310), (312, 318, 323, 317), (313, 319, 318, 312), (314, 320, 319, 313), (315, 321, 320, 314), (316, 322, 321, 315), (317, 323, 322, 316), (318, 324, 329, 323), (319, 325, 324, 318), (320, 326, 325, 319), (321, 327, 326, 320), (322, 328, 327, 321), (323, 329, 328, 322), (324, 330, 335, 329), (325, 331, 330, 324), (326, 332, 331, 325), (327, 333, 332, 326), (328, 334, 333, 327), (329, 335, 334, 328), (330, 336, 341, 335), (331, 337, 336, 330), (332, 338, 337, 331), (333, 339, 338, 332), (334, 340, 339, 333), (335, 341, 340, 334), (336, 342, 347, 341), (337, 343, 342, 336), (338, 344, 343, 337), (339, 345, 344, 338), (340, 346, 345, 339), (341, 347, 346, 340), (342, 348, 353, 347), (343, 349, 348, 342), (344, 350, 349, 343), (345, 351, 350, 344), (346, 352, 351, 345), (347, 353, 352, 346), (348, 354, 359, 353), (349, 355, 354, 348), (350, 356, 355, 349), (351, 357, 356, 350), (352, 358, 357, 351), (353, 359, 358, 352), (354, 360, 365, 359), (355, 361, 360, 354), (356, 362, 361, 355), (357, 363, 362, 356), (358, 364, 363, 357), (359, 365, 364, 358), (360, 366, 371, 365), (361, 367, 366, 360), (362, 368, 367, 361), (363, 369, 368, 362), (364, 370, 369, 363), (365, 371, 370, 364), (366, 372, 377, 371), (367, 373, 372, 366), (368, 374, 373, 367), (369, 375, 374, 368), (370, 376, 375, 369), (371, 377, 376, 370), (372, 378, 383, 377), (373, 379, 378, 372), (374, 380, 379, 373), (375, 381, 380, 374), (376, 382, 381, 375), (377, 383, 382, 376), (378, 384, 389, 383), (379, 385, 384, 378), (380, 386, 385, 379), (381, 387, 386, 380), (382, 388, 387, 381), (383, 389, 388, 382), (384, 390, 395, 389), (385, 391, 390, 384), (386, 392, 391, 385), (387, 393, 392, 386), (388, 394, 393, 387), (389, 395, 394, 388), (390, 396, 401, 395), (391, 397, 396, 390), (392, 398, 397, 391), (393, 399, 398, 392), (394, 400, 399, 393), (395, 401, 400, 394), (396, 402, 407, 401), (397, 403, 402, 396), (398, 404, 403, 397), (399, 405, 404, 398), (400, 406, 405, 399), (401, 407, 406, 400), (402, 408, 413, 407), (403, 409, 408, 402), (404, 410, 409, 403), (405, 411, 410, 404), (406, 412, 411, 405), (407, 413, 412, 406), (408, 414, 419, 413), (409, 415, 414, 408), (410, 416, 415, 409), (411, 417, 416, 410), (412, 418, 417, 411), (413, 419, 418, 412), (414, 420, 425, 419), (415, 421, 420, 414), (416, 422, 421, 415), (417, 423, 422, 416), (418, 424, 423, 417), (419, 425, 424, 418), (420, 426, 431, 425), (421, 427, 426, 420), (422, 428, 427, 421), (423, 429, 428, 422), (424, 430, 429, 423), (425, 431, 430, 424), (426, 432, 437, 431), (427, 433, 432, 426), (428, 434, 433, 427), (429, 435, 434, 428), (430, 436, 435, 429), (431, 437, 436, 430), (432, 438, 443, 437), (433, 439, 438, 432), (434, 440, 439, 433), (435, 441, 440, 434), (436, 442, 441, 435), (437, 443, 442, 436), (438, 444, 449, 443), (439, 445, 444, 438), (440, 446, 445, 439), (441, 447, 446, 440), (442, 448, 447, 441), (443, 449, 448, 442), (450, 2, 3), (0, 451, 5), (451, 452, 5), (452, 450, 4, 5)])
me_beziercurve.polygons.foreach_set('use_smooth', [True] * 444)
_uv = me_beziercurve.uv_layers.new(name='UVMap')
_uv.uv.foreach_set('vector', [0.2, 0.0, 0.6, 0.0, 0.0, 0.0, 0.4, 0.0, 0.7, 0.0, 0.6, 0.0, 0.2, 0.0, 0.4, 0.0, 0.6, 0.0, 0.7, 0.0, 0.6, 0.0, 0.8, 0.0, 0.6, 0.0, 0.6, 0.0, 1.0, 0.0, 0.8, 0.0, 0.4, 0.0, 1.0, 0.0, 0.6, 0.0, 0.4, 0.0, 0.0, 0.0, 1.0, 0.0, 0.2, 0.0, 0.0, 0.0, 0.4, 0.0, 0.0, 1.0, 0.01389, 1.0, 0.01389, 0.8333, 0.0, 0.8333, 0.0, 0.1667, 0.01389, 0.1667, 0.01389, 0.0, 0.0, 0.0, 0.0, 0.3333, 0.01389, 0.3333, 0.01389, 0.1667, 0.0, 0.1667, 0.0, 0.5, 0.01389, 0.5, 0.01389, 0.3333, 0.0, 0.3333, 0.0, 0.6667, 0.01389, 0.6667, 0.01389, 0.5, 0.0, 0.5, 0.0, 0.8333, 0.01389, 0.8333, 0.01389, 0.6667, 0.0, 0.6667, 0.01389, 1.0, 0.02778, 1.0, 0.02778, 0.8333, 0.01389, 0.8333, 0.01389, 0.1667, 0.02778, 0.1667, 0.02778, 0.0, 0.01389, 0.0, 0.01389, 0.3333, 0.02778, 0.3333, 0.02778, 0.1667, 0.01389, 0.1667, 0.01389, 0.5, 0.02778, 0.5, 0.02778, 0.3333, 0.01389, 0.3333, 0.01389, 0.6667, 0.02778, 0.6667, 0.02778, 0.5, 0.01389, 0.5, 0.01389, 0.8333, 0.02778, 0.8333, 0.02778, 0.6667, 0.01389, 0.6667, 0.02778, 1.0, 0.04167, 1.0, 0.04167, 0.8333, 0.02778, 0.8333, 0.02778, 0.1667, 0.04167, 0.1667, 0.04167, 0.0, 0.02778, 0.0, 0.02778, 0.3333, 0.04167, 0.3333, 0.04167, 0.1667, 0.02778, 0.1667, 0.02778, 0.5, 0.04167, 0.5, 0.04167, 0.3333, 0.02778, 0.3333, 0.02778, 0.6667, 0.04167, 0.6667, 0.04167, 0.5, 0.02778, 0.5, 0.02778, 0.8333, 0.04167, 0.8333, 0.04167, 0.6667, 0.02778, 0.6667, 0.04167, 1.0, 0.05556, 1.0, 0.05556, 0.8333, 0.04167, 0.8333, 0.04167, 0.1667, 0.05556, 0.1667, 0.05556, 0.0, 0.04167, 0.0, 0.04167, 0.3333, 0.05556, 0.3333, 0.05556, 0.1667, 0.04167, 0.1667, 0.04167, 0.5, 0.05556, 0.5, 0.05556, 0.3333, 0.04167, 0.3333, 0.04167, 0.6667, 0.05556, 0.6667, 0.05556, 0.5, 0.04167, 0.5, 0.04167, 0.8333, 0.05556, 0.8333, 0.05556, 0.6667, 0.04167, 0.6667, 0.05556, 1.0, 0.06944, 1.0, 0.06944, 0.8333, 0.05556, 0.8333, 0.05556, 0.1667, 0.06944, 0.1667, 0.06944, 0.0, 0.05556, 0.0, 0.05556, 0.3333, 0.06944, 0.3333, 0.06944, 0.1667, 0.05556, 0.1667, 0.05556, 0.5, 0.06944, 0.5, 0.06944, 0.3333, 0.05556, 0.3333, 0.05556, 0.6667, 0.06944, 0.6667, 0.06944, 0.5, 0.05556, 0.5, 0.05556, 0.8333, 0.06944, 0.8333, 0.06944, 0.6667, 0.05556, 0.6667, 0.06944, 1.0, 0.08333, 1.0, 0.08333, 0.8333, 0.06944, 0.8333, 0.06944, 0.1667, 0.08333, 0.1667, 0.08333, 0.0, 0.06944, 0.0, 0.06944, 0.3333, 0.08333, 0.3333, 0.08333, 0.1667, 0.06944, 0.1667, 0.06944, 0.5, 0.08333, 0.5, 0.08333, 0.3333, 0.06944, 0.3333, 0.06944, 0.6667, 0.08333, 0.6667, 0.08333, 0.5, 0.06944, 0.5, 0.06944, 0.8333, 0.08333, 0.8333, 0.08333, 0.6667, 0.06944, 0.6667, 0.08333, 1.0, 0.09722, 1.0, 0.09722, 0.8333, 0.08333, 0.8333, 0.08333, 0.1667, 0.09722, 0.1667, 0.09722, 0.0, 0.08333, 0.0, 0.08333, 0.3333, 0.09722, 0.3333, 0.09722, 0.1667, 0.08333, 0.1667, 0.08333, 0.5, 0.09722, 0.5, 0.09722, 0.3333, 0.08333, 0.3333, 0.08333, 0.6667, 0.09722, 0.6667, 0.09722, 0.5, 0.08333, 0.5, 0.08333, 0.8333, 0.09722, 0.8333, 0.09722, 0.6667, 0.08333, 0.6667, 0.09722, 1.0, 0.1111, 1.0, 0.1111, 0.8333, 0.09722, 0.8333, 0.09722, 0.1667, 0.1111, 0.1667, 0.1111, 0.0, 0.09722, 0.0, 0.09722, 0.3333, 0.1111, 0.3333, 0.1111, 0.1667, 0.09722, 0.1667, 0.09722, 0.5, 0.1111, 0.5, 0.1111, 0.3333, 0.09722, 0.3333, 0.09722, 0.6667, 0.1111, 0.6667, 0.1111, 0.5, 0.09722, 0.5, 0.09722, 0.8333, 0.1111, 0.8333, 0.1111, 0.6667, 0.09722, 0.6667, 0.1111, 1.0, 0.125, 1.0, 0.125, 0.8333, 0.1111, 0.8333, 0.1111, 0.1667, 0.125, 0.1667, 0.125, 0.0, 0.1111, 0.0, 0.1111, 0.3333, 0.125, 0.3333, 0.125, 0.1667, 0.1111, 0.1667, 0.1111, 0.5, 0.125, 0.5, 0.125, 0.3333, 0.1111, 0.3333, 0.1111, 0.6667, 0.125, 0.6667, 0.125, 0.5, 0.1111, 0.5, 0.1111, 0.8333, 0.125, 0.8333, 0.125, 0.6667, 0.1111, 0.6667, 0.125, 1.0, 0.1389, 1.0, 0.1389, 0.8333, 0.125, 0.8333, 0.125, 0.1667, 0.1389, 0.1667, 0.1389, 0.0, 0.125, 0.0, 0.125, 0.3333, 0.1389, 0.3333, 0.1389, 0.1667, 0.125, 0.1667, 0.125, 0.5, 0.1389, 0.5, 0.1389, 0.3333, 0.125, 0.3333, 0.125, 0.6667, 0.1389, 0.6667, 0.1389, 0.5, 0.125, 0.5, 0.125, 0.8333, 0.1389, 0.8333, 0.1389, 0.6667, 0.125, 0.6667, 0.1389, 1.0, 0.1528, 1.0, 0.1528, 0.8333, 0.1389, 0.8333, 0.1389, 0.1667, 0.1528, 0.1667, 0.1528, 0.0, 0.1389, 0.0, 0.1389, 0.3333, 0.1528, 0.3333, 0.1528, 0.1667, 0.1389, 0.1667, 0.1389, 0.5, 0.1528, 0.5, 0.1528, 0.3333, 0.1389, 0.3333, 0.1389, 0.6667, 0.1528, 0.6667, 0.1528, 0.5, 0.1389, 0.5, 0.1389, 0.8333, 0.1528, 0.8333, 0.1528, 0.6667, 0.1389, 0.6667, 0.1528, 1.0, 0.1667, 1.0, 0.1667, 0.8333, 0.1528, 0.8333, 0.1528, 0.1667, 0.1667, 0.1667, 0.1667, 0.0, 0.1528, 0.0, 0.1528, 0.3333, 0.1667, 0.3333, 0.1667, 0.1667, 0.1528, 0.1667, 0.1528, 0.5, 0.1667, 0.5, 0.1667, 0.3333, 0.1528, 0.3333, 0.1528, 0.6667, 0.1667, 0.6667, 0.1667, 0.5, 0.1528, 0.5, 0.1528, 0.8333, 0.1667, 0.8333, 0.1667, 0.6667, 0.1528, 0.6667, 0.1667, 1.0, 0.1806, 1.0, 0.1806, 0.8333, 0.1667, 0.8333, 0.1667, 0.1667, 0.1806, 0.1667, 0.1806, 0.0, 0.1667, 0.0, 0.1667, 0.3333, 0.1806, 0.3333, 0.1806, 0.1667, 0.1667, 0.1667, 0.1667, 0.5, 0.1806, 0.5, 0.1806, 0.3333, 0.1667, 0.3333, 0.1667, 0.6667, 0.1806, 0.6667, 0.1806, 0.5, 0.1667, 0.5, 0.1667, 0.8333, 0.1806, 0.8333, 0.1806, 0.6667, 0.1667, 0.6667, 0.1806, 1.0, 0.1944, 1.0, 0.1944, 0.8333, 0.1806, 0.8333, 0.1806, 0.1667, 0.1944, 0.1667, 0.1944, 0.0, 0.1806, 0.0, 0.1806, 0.3333, 0.1944, 0.3333, 0.1944, 0.1667, 0.1806, 0.1667, 0.1806, 0.5, 0.1944, 0.5, 0.1944, 0.3333, 0.1806, 0.3333, 0.1806, 0.6667, 0.1944, 0.6667, 0.1944, 0.5, 0.1806, 0.5, 0.1806, 0.8333, 0.1944, 0.8333, 0.1944, 0.6667, 0.1806, 0.6667, 0.1944, 1.0, 0.2083, 1.0, 0.2083, 0.8333, 0.1944, 0.8333, 0.1944, 0.1667, 0.2083, 0.1667, 0.2083, 0.0, 0.1944, 0.0, 0.1944, 0.3333, 0.2083, 0.3333, 0.2083, 0.1667, 0.1944, 0.1667, 0.1944, 0.5, 0.2083, 0.5, 0.2083, 0.3333, 0.1944, 0.3333, 0.1944, 0.6667, 0.2083, 0.6667, 0.2083, 0.5, 0.1944, 0.5, 0.1944, 0.8333, 0.2083, 0.8333, 0.2083, 0.6667, 0.1944, 0.6667, 0.2083, 1.0, 0.2222, 1.0, 0.2222, 0.8333, 0.2083, 0.8333, 0.2083, 0.1667, 0.2222, 0.1667, 0.2222, 0.0, 0.2083, 0.0, 0.2083, 0.3333, 0.2222, 0.3333, 0.2222, 0.1667, 0.2083, 0.1667, 0.2083, 0.5, 0.2222, 0.5, 0.2222, 0.3333, 0.2083, 0.3333, 0.2083, 0.6667, 0.2222, 0.6667, 0.2222, 0.5, 0.2083, 0.5, 0.2083, 0.8333, 0.2222, 0.8333, 0.2222, 0.6667, 0.2083, 0.6667, 0.2222, 1.0, 0.2361, 1.0, 0.2361, 0.8333, 0.2222, 0.8333, 0.2222, 0.1667, 0.2361, 0.1667, 0.2361, 0.0, 0.2222, 0.0, 0.2222, 0.3333, 0.2361, 0.3333, 0.2361, 0.1667, 0.2222, 0.1667, 0.2222, 0.5, 0.2361, 0.5, 0.2361, 0.3333, 0.2222, 0.3333, 0.2222, 0.6667, 0.2361, 0.6667, 0.2361, 0.5, 0.2222, 0.5, 0.2222, 0.8333, 0.2361, 0.8333, 0.2361, 0.6667, 0.2222, 0.6667, 0.2361, 1.0, 0.25, 1.0, 0.25, 0.8333, 0.2361, 0.8333, 0.2361, 0.1667, 0.25, 0.1667, 0.25, 0.0, 0.2361, 0.0, 0.2361, 0.3333, 0.25, 0.3333, 0.25, 0.1667, 0.2361, 0.1667, 0.2361, 0.5, 0.25, 0.5, 0.25, 0.3333, 0.2361, 0.3333, 0.2361, 0.6667, 0.25, 0.6667, 0.25, 0.5, 0.2361, 0.5, 0.2361, 0.8333, 0.25, 0.8333, 0.25, 0.6667, 0.2361, 0.6667, 0.25, 1.0, 0.2639, 1.0, 0.2639, 0.8333, 0.25, 0.8333, 0.25, 0.1667, 0.2639, 0.1667, 0.2639, 0.0, 0.25, 0.0, 0.25, 0.3333, 0.2639, 0.3333, 0.2639, 0.1667, 0.25, 0.1667, 0.25, 0.5, 0.2639, 0.5, 0.2639, 0.3333, 0.25, 0.3333, 0.25, 0.6667, 0.2639, 0.6667, 0.2639, 0.5, 0.25, 0.5, 0.25, 0.8333, 0.2639, 0.8333, 0.2639, 0.6667, 0.25, 0.6667, 0.2639, 1.0, 0.2778, 1.0, 0.2778, 0.8333, 0.2639, 0.8333, 0.2639, 0.1667, 0.2778, 0.1667, 0.2778, 0.0, 0.2639, 0.0, 0.2639, 0.3333, 0.2778, 0.3333, 0.2778, 0.1667, 0.2639, 0.1667, 0.2639, 0.5, 0.2778, 0.5, 0.2778, 0.3333, 0.2639, 0.3333, 0.2639, 0.6667, 0.2778, 0.6667, 0.2778, 0.5, 0.2639, 0.5, 0.2639, 0.8333, 0.2778, 0.8333, 0.2778, 0.6667, 0.2639, 0.6667, 0.2778, 1.0, 0.2917, 1.0, 0.2917, 0.8333, 0.2778, 0.8333, 0.2778, 0.1667, 0.2917, 0.1667, 0.2917, 0.0, 0.2778, 0.0, 0.2778, 0.3333, 0.2917, 0.3333, 0.2917, 0.1667, 0.2778, 0.1667, 0.2778, 0.5, 0.2917, 0.5, 0.2917, 0.3333, 0.2778, 0.3333, 0.2778, 0.6667, 0.2917, 0.6667, 0.2917, 0.5, 0.2778, 0.5, 0.2778, 0.8333, 0.2917, 0.8333, 0.2917, 0.6667, 0.2778, 0.6667, 0.2917, 1.0, 0.3056, 1.0, 0.3056, 0.8333, 0.2917, 0.8333, 0.2917, 0.1667, 0.3056, 0.1667, 0.3056, 0.0, 0.2917, 0.0, 0.2917, 0.3333, 0.3056, 0.3333, 0.3056, 0.1667, 0.2917, 0.1667, 0.2917, 0.5, 0.3056, 0.5, 0.3056, 0.3333, 0.2917, 0.3333, 0.2917, 0.6667, 0.3056, 0.6667, 0.3056, 0.5, 0.2917, 0.5, 0.2917, 0.8333, 0.3056, 0.8333, 0.3056, 0.6667, 0.2917, 0.6667, 0.3056, 1.0, 0.3194, 1.0, 0.3194, 0.8333, 0.3056, 0.8333, 0.3056, 0.1667, 0.3194, 0.1667, 0.3194, 0.0, 0.3056, 0.0, 0.3056, 0.3333, 0.3194, 0.3333, 0.3194, 0.1667, 0.3056, 0.1667, 0.3056, 0.5, 0.3194, 0.5, 0.3194, 0.3333, 0.3056, 0.3333, 0.3056, 0.6667, 0.3194, 0.6667, 0.3194, 0.5, 0.3056, 0.5, 0.3056, 0.8333, 0.3194, 0.8333, 0.3194, 0.6667, 0.3056, 0.6667, 0.3194, 1.0, 0.3333, 1.0, 0.3333, 0.8333, 0.3194, 0.8333, 0.3194, 0.1667, 0.3333, 0.1667, 0.3333, 0.0, 0.3194, 0.0, 0.3194, 0.3333, 0.3333, 0.3333, 0.3333, 0.1667, 0.3194, 0.1667, 0.3194, 0.5, 0.3333, 0.5, 0.3333, 0.3333, 0.3194, 0.3333, 0.3194, 0.6667, 0.3333, 0.6667, 0.3333, 0.5, 0.3194, 0.5, 0.3194, 0.8333, 0.3333, 0.8333, 0.3333, 0.6667, 0.3194, 0.6667, 0.3333, 1.0, 0.3472, 1.0, 0.3472, 0.8333, 0.3333, 0.8333, 0.3333, 0.1667, 0.3472, 0.1667, 0.3472, 0.0, 0.3333, 0.0, 0.3333, 0.3333, 0.3472, 0.3333, 0.3472, 0.1667, 0.3333, 0.1667, 0.3333, 0.5, 0.3472, 0.5, 0.3472, 0.3333, 0.3333, 0.3333, 0.3333, 0.6667, 0.3472, 0.6667, 0.3472, 0.5, 0.3333, 0.5, 0.3333, 0.8333, 0.3472, 0.8333, 0.3472, 0.6667, 0.3333, 0.6667, 0.3472, 1.0, 0.3611, 1.0, 0.3611, 0.8333, 0.3472, 0.8333, 0.3472, 0.1667, 0.3611, 0.1667, 0.3611, 0.0, 0.3472, 0.0, 0.3472, 0.3333, 0.3611, 0.3333, 0.3611, 0.1667, 0.3472, 0.1667, 0.3472, 0.5, 0.3611, 0.5, 0.3611, 0.3333, 0.3472, 0.3333, 0.3472, 0.6667, 0.3611, 0.6667, 0.3611, 0.5, 0.3472, 0.5, 0.3472, 0.8333, 0.3611, 0.8333, 0.3611, 0.6667, 0.3472, 0.6667, 0.3611, 1.0, 0.375, 1.0, 0.375, 0.8333, 0.3611, 0.8333, 0.3611, 0.1667, 0.375, 0.1667, 0.375, 0.0, 0.3611, 0.0, 0.3611, 0.3333, 0.375, 0.3333, 0.375, 0.1667, 0.3611, 0.1667, 0.3611, 0.5, 0.375, 0.5, 0.375, 0.3333, 0.3611, 0.3333, 0.3611, 0.6667, 0.375, 0.6667, 0.375, 0.5, 0.3611, 0.5, 0.3611, 0.8333, 0.375, 0.8333, 0.375, 0.6667, 0.3611, 0.6667, 0.375, 1.0, 0.3889, 1.0, 0.3889, 0.8333, 0.375, 0.8333, 0.375, 0.1667, 0.3889, 0.1667, 0.3889, 0.0, 0.375, 0.0, 0.375, 0.3333, 0.3889, 0.3333, 0.3889, 0.1667, 0.375, 0.1667, 0.375, 0.5, 0.3889, 0.5, 0.3889, 0.3333, 0.375, 0.3333, 0.375, 0.6667, 0.3889, 0.6667, 0.3889, 0.5, 0.375, 0.5, 0.375, 0.8333, 0.3889, 0.8333, 0.3889, 0.6667, 0.375, 0.6667, 0.3889, 1.0, 0.4028, 1.0, 0.4028, 0.8333, 0.3889, 0.8333, 0.3889, 0.1667, 0.4028, 0.1667, 0.4028, 0.0, 0.3889, 0.0, 0.3889, 0.3333, 0.4028, 0.3333, 0.4028, 0.1667, 0.3889, 0.1667, 0.3889, 0.5, 0.4028, 0.5, 0.4028, 0.3333, 0.3889, 0.3333, 0.3889, 0.6667, 0.4028, 0.6667, 0.4028, 0.5, 0.3889, 0.5, 0.3889, 0.8333, 0.4028, 0.8333, 0.4028, 0.6667, 0.3889, 0.6667, 0.4028, 1.0, 0.4167, 1.0, 0.4167, 0.8333, 0.4028, 0.8333, 0.4028, 0.1667, 0.4167, 0.1667, 0.4167, 0.0, 0.4028, 0.0, 0.4028, 0.3333, 0.4167, 0.3333, 0.4167, 0.1667, 0.4028, 0.1667, 0.4028, 0.5, 0.4167, 0.5, 0.4167, 0.3333, 0.4028, 0.3333, 0.4028, 0.6667, 0.4167, 0.6667, 0.4167, 0.5, 0.4028, 0.5, 0.4028, 0.8333, 0.4167, 0.8333, 0.4167, 0.6667, 0.4028, 0.6667, 0.4167, 1.0, 0.4306, 1.0, 0.4306, 0.8333, 0.4167, 0.8333, 0.4167, 0.1667, 0.4306, 0.1667, 0.4306, 0.0, 0.4167, 0.0, 0.4167, 0.3333, 0.4306, 0.3333, 0.4306, 0.1667, 0.4167, 0.1667, 0.4167, 0.5, 0.4306, 0.5, 0.4306, 0.3333, 0.4167, 0.3333, 0.4167, 0.6667, 0.4306, 0.6667, 0.4306, 0.5, 0.4167, 0.5, 0.4167, 0.8333, 0.4306, 0.8333, 0.4306, 0.6667, 0.4167, 0.6667, 0.4306, 1.0, 0.4444, 1.0, 0.4444, 0.8333, 0.4306, 0.8333, 0.4306, 0.1667, 0.4444, 0.1667, 0.4444, 0.0, 0.4306, 0.0, 0.4306, 0.3333, 0.4444, 0.3333, 0.4444, 0.1667, 0.4306, 0.1667, 0.4306, 0.5, 0.4444, 0.5, 0.4444, 0.3333, 0.4306, 0.3333, 0.4306, 0.6667, 0.4444, 0.6667, 0.4444, 0.5, 0.4306, 0.5, 0.4306, 0.8333, 0.4444, 0.8333, 0.4444, 0.6667, 0.4306, 0.6667, 0.4444, 1.0, 0.4583, 1.0, 0.4583, 0.8333, 0.4444, 0.8333, 0.4444, 0.1667, 0.4583, 0.1667, 0.4583, 0.0, 0.4444, 0.0, 0.4444, 0.3333, 0.4583, 0.3333, 0.4583, 0.1667, 0.4444, 0.1667, 0.4444, 0.5, 0.4583, 0.5, 0.4583, 0.3333, 0.4444, 0.3333, 0.4444, 0.6667, 0.4583, 0.6667, 0.4583, 0.5, 0.4444, 0.5, 0.4444, 0.8333, 0.4583, 0.8333, 0.4583, 0.6667, 0.4444, 0.6667, 0.4583, 1.0, 0.4722, 1.0, 0.4722, 0.8333, 0.4583, 0.8333, 0.4583, 0.1667, 0.4722, 0.1667, 0.4722, 0.0, 0.4583, 0.0, 0.4583, 0.3333, 0.4722, 0.3333, 0.4722, 0.1667, 0.4583, 0.1667, 0.4583, 0.5, 0.4722, 0.5, 0.4722, 0.3333, 0.4583, 0.3333, 0.4583, 0.6667, 0.4722, 0.6667, 0.4722, 0.5, 0.4583, 0.5, 0.4583, 0.8333, 0.4722, 0.8333, 0.4722, 0.6667, 0.4583, 0.6667, 0.4722, 1.0, 0.4861, 1.0, 0.4861, 0.8333, 0.4722, 0.8333, 0.4722, 0.1667, 0.4861, 0.1667, 0.4861, 0.0, 0.4722, 0.0, 0.4722, 0.3333, 0.4861, 0.3333, 0.4861, 0.1667, 0.4722, 0.1667, 0.4722, 0.5, 0.4861, 0.5, 0.4861, 0.3333, 0.4722, 0.3333, 0.4722, 0.6667, 0.4861, 0.6667, 0.4861, 0.5, 0.4722, 0.5, 0.4722, 0.8333, 0.4861, 0.8333, 0.4861, 0.6667, 0.4722, 0.6667, 0.4861, 1.0, 0.5, 1.0, 0.5, 0.8333, 0.4861, 0.8333, 0.4861, 0.1667, 0.5, 0.1667, 0.5, 0.0, 0.4861, 0.0, 0.4861, 0.3333, 0.5, 0.3333, 0.5, 0.1667, 0.4861, 0.1667, 0.4861, 0.5, 0.5, 0.5, 0.5, 0.3333, 0.4861, 0.3333, 0.4861, 0.6667, 0.5, 0.6667, 0.5, 0.5, 0.4861, 0.5, 0.4861, 0.8333, 0.5, 0.8333, 0.5, 0.6667, 0.4861, 0.6667, 0.5, 1.0, 0.5139, 1.0, 0.5139, 0.8333, 0.5, 0.8333, 0.5, 0.1667, 0.5139, 0.1667, 0.5139, 0.0, 0.5, 0.0, 0.5, 0.3333, 0.5139, 0.3333, 0.5139, 0.1667, 0.5, 0.1667, 0.5, 0.5, 0.5139, 0.5, 0.5139, 0.3333, 0.5, 0.3333, 0.5, 0.6667, 0.5139, 0.6667, 0.5139, 0.5, 0.5, 0.5, 0.5, 0.8333, 0.5139, 0.8333, 0.5139, 0.6667, 0.5, 0.6667, 0.5139, 1.0, 0.5278, 1.0, 0.5278, 0.8333, 0.5139, 0.8333, 0.5139, 0.1667, 0.5278, 0.1667, 0.5278, 0.0, 0.5139, 0.0, 0.5139, 0.3333, 0.5278, 0.3333, 0.5278, 0.1667, 0.5139, 0.1667, 0.5139, 0.5, 0.5278, 0.5, 0.5278, 0.3333, 0.5139, 0.3333, 0.5139, 0.6667, 0.5278, 0.6667, 0.5278, 0.5, 0.5139, 0.5, 0.5139, 0.8333, 0.5278, 0.8333, 0.5278, 0.6667, 0.5139, 0.6667, 0.5278, 1.0, 0.5417, 1.0, 0.5417, 0.8333, 0.5278, 0.8333, 0.5278, 0.1667, 0.5417, 0.1667, 0.5417, 0.0, 0.5278, 0.0, 0.5278, 0.3333, 0.5417, 0.3333, 0.5417, 0.1667, 0.5278, 0.1667, 0.5278, 0.5, 0.5417, 0.5, 0.5417, 0.3333, 0.5278, 0.3333, 0.5278, 0.6667, 0.5417, 0.6667, 0.5417, 0.5, 0.5278, 0.5, 0.5278, 0.8333, 0.5417, 0.8333, 0.5417, 0.6667, 0.5278, 0.6667, 0.5417, 1.0, 0.5556, 1.0, 0.5556, 0.8333, 0.5417, 0.8333, 0.5417, 0.1667, 0.5556, 0.1667, 0.5556, 0.0, 0.5417, 0.0, 0.5417, 0.3333, 0.5556, 0.3333, 0.5556, 0.1667, 0.5417, 0.1667, 0.5417, 0.5, 0.5556, 0.5, 0.5556, 0.3333, 0.5417, 0.3333, 0.5417, 0.6667, 0.5556, 0.6667, 0.5556, 0.5, 0.5417, 0.5, 0.5417, 0.8333, 0.5556, 0.8333, 0.5556, 0.6667, 0.5417, 0.6667, 0.5556, 1.0, 0.5694, 1.0, 0.5694, 0.8333, 0.5556, 0.8333, 0.5556, 0.1667, 0.5694, 0.1667, 0.5694, 0.0, 0.5556, 0.0, 0.5556, 0.3333, 0.5694, 0.3333, 0.5694, 0.1667, 0.5556, 0.1667, 0.5556, 0.5, 0.5694, 0.5, 0.5694, 0.3333, 0.5556, 0.3333, 0.5556, 0.6667, 0.5694, 0.6667, 0.5694, 0.5, 0.5556, 0.5, 0.5556, 0.8333, 0.5694, 0.8333, 0.5694, 0.6667, 0.5556, 0.6667, 0.5694, 1.0, 0.5833, 1.0, 0.5833, 0.8333, 0.5694, 0.8333, 0.5694, 0.1667, 0.5833, 0.1667, 0.5833, 0.0, 0.5694, 0.0, 0.5694, 0.3333, 0.5833, 0.3333, 0.5833, 0.1667, 0.5694, 0.1667, 0.5694, 0.5, 0.5833, 0.5, 0.5833, 0.3333, 0.5694, 0.3333, 0.5694, 0.6667, 0.5833, 0.6667, 0.5833, 0.5, 0.5694, 0.5, 0.5694, 0.8333, 0.5833, 0.8333, 0.5833, 0.6667, 0.5694, 0.6667, 0.5833, 1.0, 0.5972, 1.0, 0.5972, 0.8333, 0.5833, 0.8333, 0.5833, 0.1667, 0.5972, 0.1667, 0.5972, 0.0, 0.5833, 0.0, 0.5833, 0.3333, 0.5972, 0.3333, 0.5972, 0.1667, 0.5833, 0.1667, 0.5833, 0.5, 0.5972, 0.5, 0.5972, 0.3333, 0.5833, 0.3333, 0.5833, 0.6667, 0.5972, 0.6667, 0.5972, 0.5, 0.5833, 0.5, 0.5833, 0.8333, 0.5972, 0.8333, 0.5972, 0.6667, 0.5833, 0.6667, 0.5972, 1.0, 0.6111, 1.0, 0.6111, 0.8333, 0.5972, 0.8333, 0.5972, 0.1667, 0.6111, 0.1667, 0.6111, 0.0, 0.5972, 0.0, 0.5972, 0.3333, 0.6111, 0.3333, 0.6111, 0.1667, 0.5972, 0.1667, 0.5972, 0.5, 0.6111, 0.5, 0.6111, 0.3333, 0.5972, 0.3333, 0.5972, 0.6667, 0.6111, 0.6667, 0.6111, 0.5, 0.5972, 0.5, 0.5972, 0.8333, 0.6111, 0.8333, 0.6111, 0.6667, 0.5972, 0.6667, 0.6111, 1.0, 0.625, 1.0, 0.625, 0.8333, 0.6111, 0.8333, 0.6111, 0.1667, 0.625, 0.1667, 0.625, 0.0, 0.6111, 0.0, 0.6111, 0.3333, 0.625, 0.3333, 0.625, 0.1667, 0.6111, 0.1667, 0.6111, 0.5, 0.625, 0.5, 0.625, 0.3333, 0.6111, 0.3333, 0.6111, 0.6667, 0.625, 0.6667, 0.625, 0.5, 0.6111, 0.5, 0.6111, 0.8333, 0.625, 0.8333, 0.625, 0.6667, 0.6111, 0.6667, 0.625, 1.0, 0.6389, 1.0, 0.6389, 0.8333, 0.625, 0.8333, 0.625, 0.1667, 0.6389, 0.1667, 0.6389, 0.0, 0.625, 0.0, 0.625, 0.3333, 0.6389, 0.3333, 0.6389, 0.1667, 0.625, 0.1667, 0.625, 0.5, 0.6389, 0.5, 0.6389, 0.3333, 0.625, 0.3333, 0.625, 0.6667, 0.6389, 0.6667, 0.6389, 0.5, 0.625, 0.5, 0.625, 0.8333, 0.6389, 0.8333, 0.6389, 0.6667, 0.625, 0.6667, 0.6389, 1.0, 0.6528, 1.0, 0.6528, 0.8333, 0.6389, 0.8333, 0.6389, 0.1667, 0.6528, 0.1667, 0.6528, 0.0, 0.6389, 0.0, 0.6389, 0.3333, 0.6528, 0.3333, 0.6528, 0.1667, 0.6389, 0.1667, 0.6389, 0.5, 0.6528, 0.5, 0.6528, 0.3333, 0.6389, 0.3333, 0.6389, 0.6667, 0.6528, 0.6667, 0.6528, 0.5, 0.6389, 0.5, 0.6389, 0.8333, 0.6528, 0.8333, 0.6528, 0.6667, 0.6389, 0.6667, 0.6528, 1.0, 0.6667, 1.0, 0.6667, 0.8333, 0.6528, 0.8333, 0.6528, 0.1667, 0.6667, 0.1667, 0.6667, 0.0, 0.6528, 0.0, 0.6528, 0.3333, 0.6667, 0.3333, 0.6667, 0.1667, 0.6528, 0.1667, 0.6528, 0.5, 0.6667, 0.5, 0.6667, 0.3333, 0.6528, 0.3333, 0.6528, 0.6667, 0.6667, 0.6667, 0.6667, 0.5, 0.6528, 0.5, 0.6528, 0.8333, 0.6667, 0.8333, 0.6667, 0.6667, 0.6528, 0.6667, 0.6667, 1.0, 0.6806, 1.0, 0.6806, 0.8333, 0.6667, 0.8333, 0.6667, 0.1667, 0.6806, 0.1667, 0.6806, 0.0, 0.6667, 0.0, 0.6667, 0.3333, 0.6806, 0.3333, 0.6806, 0.1667, 0.6667, 0.1667, 0.6667, 0.5, 0.6806, 0.5, 0.6806, 0.3333, 0.6667, 0.3333, 0.6667, 0.6667, 0.6806, 0.6667, 0.6806, 0.5, 0.6667, 0.5, 0.6667, 0.8333, 0.6806, 0.8333, 0.6806, 0.6667, 0.6667, 0.6667, 0.6806, 1.0, 0.6944, 1.0, 0.6944, 0.8333, 0.6806, 0.8333, 0.6806, 0.1667, 0.6944, 0.1667, 0.6944, 0.0, 0.6806, 0.0, 0.6806, 0.3333, 0.6944, 0.3333, 0.6944, 0.1667, 0.6806, 0.1667, 0.6806, 0.5, 0.6944, 0.5, 0.6944, 0.3333, 0.6806, 0.3333, 0.6806, 0.6667, 0.6944, 0.6667, 0.6944, 0.5, 0.6806, 0.5, 0.6806, 0.8333, 0.6944, 0.8333, 0.6944, 0.6667, 0.6806, 0.6667, 0.6944, 1.0, 0.7083, 1.0, 0.7083, 0.8333, 0.6944, 0.8333, 0.6944, 0.1667, 0.7083, 0.1667, 0.7083, 0.0, 0.6944, 0.0, 0.6944, 0.3333, 0.7083, 0.3333, 0.7083, 0.1667, 0.6944, 0.1667, 0.6944, 0.5, 0.7083, 0.5, 0.7083, 0.3333, 0.6944, 0.3333, 0.6944, 0.6667, 0.7083, 0.6667, 0.7083, 0.5, 0.6944, 0.5, 0.6944, 0.8333, 0.7083, 0.8333, 0.7083, 0.6667, 0.6944, 0.6667, 0.7083, 1.0, 0.7222, 1.0, 0.7222, 0.8333, 0.7083, 0.8333, 0.7083, 0.1667, 0.7222, 0.1667, 0.7222, 0.0, 0.7083, 0.0, 0.7083, 0.3333, 0.7222, 0.3333, 0.7222, 0.1667, 0.7083, 0.1667, 0.7083, 0.5, 0.7222, 0.5, 0.7222, 0.3333, 0.7083, 0.3333, 0.7083, 0.6667, 0.7222, 0.6667, 0.7222, 0.5, 0.7083, 0.5, 0.7083, 0.8333, 0.7222, 0.8333, 0.7222, 0.6667, 0.7083, 0.6667, 0.7222, 1.0, 0.7361, 1.0, 0.7361, 0.8333, 0.7222, 0.8333, 0.7222, 0.1667, 0.7361, 0.1667, 0.7361, 0.0, 0.7222, 0.0, 0.7222, 0.3333, 0.7361, 0.3333, 0.7361, 0.1667, 0.7222, 0.1667, 0.7222, 0.5, 0.7361, 0.5, 0.7361, 0.3333, 0.7222, 0.3333, 0.7222, 0.6667, 0.7361, 0.6667, 0.7361, 0.5, 0.7222, 0.5, 0.7222, 0.8333, 0.7361, 0.8333, 0.7361, 0.6667, 0.7222, 0.6667, 0.7361, 1.0, 0.75, 1.0, 0.75, 0.8333, 0.7361, 0.8333, 0.7361, 0.1667, 0.75, 0.1667, 0.75, 0.0, 0.7361, 0.0, 0.7361, 0.3333, 0.75, 0.3333, 0.75, 0.1667, 0.7361, 0.1667, 0.7361, 0.5, 0.75, 0.5, 0.75, 0.3333, 0.7361, 0.3333, 0.7361, 0.6667, 0.75, 0.6667, 0.75, 0.5, 0.7361, 0.5, 0.7361, 0.8333, 0.75, 0.8333, 0.75, 0.6667, 0.7361, 0.6667, 0.75, 1.0, 0.7639, 1.0, 0.7639, 0.8333, 0.75, 0.8333, 0.75, 0.1667, 0.7639, 0.1667, 0.7639, 0.0, 0.75, 0.0, 0.75, 0.3333, 0.7639, 0.3333, 0.7639, 0.1667, 0.75, 0.1667, 0.75, 0.5, 0.7639, 0.5, 0.7639, 0.3333, 0.75, 0.3333, 0.75, 0.6667, 0.7639, 0.6667, 0.7639, 0.5, 0.75, 0.5, 0.75, 0.8333, 0.7639, 0.8333, 0.7639, 0.6667, 0.75, 0.6667, 0.7639, 1.0, 0.7778, 1.0, 0.7778, 0.8333, 0.7639, 0.8333, 0.7639, 0.1667, 0.7778, 0.1667, 0.7778, 0.0, 0.7639, 0.0, 0.7639, 0.3333, 0.7778, 0.3333, 0.7778, 0.1667, 0.7639, 0.1667, 0.7639, 0.5, 0.7778, 0.5, 0.7778, 0.3333, 0.7639, 0.3333, 0.7639, 0.6667, 0.7778, 0.6667, 0.7778, 0.5, 0.7639, 0.5, 0.7639, 0.8333, 0.7778, 0.8333, 0.7778, 0.6667, 0.7639, 0.6667, 0.7778, 1.0, 0.7917, 1.0, 0.7917, 0.8333, 0.7778, 0.8333, 0.7778, 0.1667, 0.7917, 0.1667, 0.7917, 0.0, 0.7778, 0.0, 0.7778, 0.3333, 0.7917, 0.3333, 0.7917, 0.1667, 0.7778, 0.1667, 0.7778, 0.5, 0.7917, 0.5, 0.7917, 0.3333, 0.7778, 0.3333, 0.7778, 0.6667, 0.7917, 0.6667, 0.7917, 0.5, 0.7778, 0.5, 0.7778, 0.8333, 0.7917, 0.8333, 0.7917, 0.6667, 0.7778, 0.6667, 0.7917, 1.0, 0.8056, 1.0, 0.8056, 0.8333, 0.7917, 0.8333, 0.7917, 0.1667, 0.8056, 0.1667, 0.8056, 0.0, 0.7917, 0.0, 0.7917, 0.3333, 0.8056, 0.3333, 0.8056, 0.1667, 0.7917, 0.1667, 0.7917, 0.5, 0.8056, 0.5, 0.8056, 0.3333, 0.7917, 0.3333, 0.7917, 0.6667, 0.8056, 0.6667, 0.8056, 0.5, 0.7917, 0.5, 0.7917, 0.8333, 0.8056, 0.8333, 0.8056, 0.6667, 0.7917, 0.6667, 0.8056, 1.0, 0.8194, 1.0, 0.8194, 0.8333, 0.8056, 0.8333, 0.8056, 0.1667, 0.8194, 0.1667, 0.8194, 0.0, 0.8056, 0.0, 0.8056, 0.3333, 0.8194, 0.3333, 0.8194, 0.1667, 0.8056, 0.1667, 0.8056, 0.5, 0.8194, 0.5, 0.8194, 0.3333, 0.8056, 0.3333, 0.8056, 0.6667, 0.8194, 0.6667, 0.8194, 0.5, 0.8056, 0.5, 0.8056, 0.8333, 0.8194, 0.8333, 0.8194, 0.6667, 0.8056, 0.6667, 0.8194, 1.0, 0.8333, 1.0, 0.8333, 0.8333, 0.8194, 0.8333, 0.8194, 0.1667, 0.8333, 0.1667, 0.8333, 0.0, 0.8194, 0.0, 0.8194, 0.3333, 0.8333, 0.3333, 0.8333, 0.1667, 0.8194, 0.1667, 0.8194, 0.5, 0.8333, 0.5, 0.8333, 0.3333, 0.8194, 0.3333, 0.8194, 0.6667, 0.8333, 0.6667, 0.8333, 0.5, 0.8194, 0.5, 0.8194, 0.8333, 0.8333, 0.8333, 0.8333, 0.6667, 0.8194, 0.6667, 0.8333, 1.0, 0.8472, 1.0, 0.8472, 0.8333, 0.8333, 0.8333, 0.8333, 0.1667, 0.8472, 0.1667, 0.8472, 0.0, 0.8333, 0.0, 0.8333, 0.3333, 0.8472, 0.3333, 0.8472, 0.1667, 0.8333, 0.1667, 0.8333, 0.5, 0.8472, 0.5, 0.8472, 0.3333, 0.8333, 0.3333, 0.8333, 0.6667, 0.8472, 0.6667, 0.8472, 0.5, 0.8333, 0.5, 0.8333, 0.8333, 0.8472, 0.8333, 0.8472, 0.6667, 0.8333, 0.6667, 0.8472, 1.0, 0.8611, 1.0, 0.8611, 0.8333, 0.8472, 0.8333, 0.8472, 0.1667, 0.8611, 0.1667, 0.8611, 0.0, 0.8472, 0.0, 0.8472, 0.3333, 0.8611, 0.3333, 0.8611, 0.1667, 0.8472, 0.1667, 0.8472, 0.5, 0.8611, 0.5, 0.8611, 0.3333, 0.8472, 0.3333, 0.8472, 0.6667, 0.8611, 0.6667, 0.8611, 0.5, 0.8472, 0.5, 0.8472, 0.8333, 0.8611, 0.8333, 0.8611, 0.6667, 0.8472, 0.6667, 0.8611, 1.0, 0.875, 1.0, 0.875, 0.8333, 0.8611, 0.8333, 0.8611, 0.1667, 0.875, 0.1667, 0.875, 0.0, 0.8611, 0.0, 0.8611, 0.3333, 0.875, 0.3333, 0.875, 0.1667, 0.8611, 0.1667, 0.8611, 0.5, 0.875, 0.5, 0.875, 0.3333, 0.8611, 0.3333, 0.8611, 0.6667, 0.875, 0.6667, 0.875, 0.5, 0.8611, 0.5, 0.8611, 0.8333, 0.875, 0.8333, 0.875, 0.6667, 0.8611, 0.6667, 0.875, 1.0, 0.8889, 1.0, 0.8889, 0.8333, 0.875, 0.8333, 0.875, 0.1667, 0.8889, 0.1667, 0.8889, 0.0, 0.875, 0.0, 0.875, 0.3333, 0.8889, 0.3333, 0.8889, 0.1667, 0.875, 0.1667, 0.875, 0.5, 0.8889, 0.5, 0.8889, 0.3333, 0.875, 0.3333, 0.875, 0.6667, 0.8889, 0.6667, 0.8889, 0.5, 0.875, 0.5, 0.875, 0.8333, 0.8889, 0.8333, 0.8889, 0.6667, 0.875, 0.6667, 0.8889, 1.0, 0.9028, 1.0, 0.9028, 0.8333, 0.8889, 0.8333, 0.8889, 0.1667, 0.9028, 0.1667, 0.9028, 0.0, 0.8889, 0.0, 0.8889, 0.3333, 0.9028, 0.3333, 0.9028, 0.1667, 0.8889, 0.1667, 0.8889, 0.5, 0.9028, 0.5, 0.9028, 0.3333, 0.8889, 0.3333, 0.8889, 0.6667, 0.9028, 0.6667, 0.9028, 0.5, 0.8889, 0.5, 0.8889, 0.8333, 0.9028, 0.8333, 0.9028, 0.6667, 0.8889, 0.6667, 0.9028, 1.0, 0.9167, 1.0, 0.9167, 0.8333, 0.9028, 0.8333, 0.9028, 0.1667, 0.9167, 0.1667, 0.9167, 0.0, 0.9028, 0.0, 0.9028, 0.3333, 0.9167, 0.3333, 0.9167, 0.1667, 0.9028, 0.1667, 0.9028, 0.5, 0.9167, 0.5, 0.9167, 0.3333, 0.9028, 0.3333, 0.9028, 0.6667, 0.9167, 0.6667, 0.9167, 0.5, 0.9028, 0.5, 0.9028, 0.8333, 0.9167, 0.8333, 0.9167, 0.6667, 0.9028, 0.6667, 0.9167, 1.0, 0.9306, 1.0, 0.9306, 0.8333, 0.9167, 0.8333, 0.9167, 0.1667, 0.9306, 0.1667, 0.9306, 0.0, 0.9167, 0.0, 0.9167, 0.3333, 0.9306, 0.3333, 0.9306, 0.1667, 0.9167, 0.1667, 0.9167, 0.5, 0.9306, 0.5, 0.9306, 0.3333, 0.9167, 0.3333, 0.9167, 0.6667, 0.9306, 0.6667, 0.9306, 0.5, 0.9167, 0.5, 0.9167, 0.8333, 0.9306, 0.8333, 0.9306, 0.6667, 0.9167, 0.6667, 0.9306, 1.0, 0.9444, 1.0, 0.9444, 0.8333, 0.9306, 0.8333, 0.9306, 0.1667, 0.9444, 0.1667, 0.9444, 0.0, 0.9306, 0.0, 0.9306, 0.3333, 0.9444, 0.3333, 0.9444, 0.1667, 0.9306, 0.1667, 0.9306, 0.5, 0.9444, 0.5, 0.9444, 0.3333, 0.9306, 0.3333, 0.9306, 0.6667, 0.9444, 0.6667, 0.9444, 0.5, 0.9306, 0.5, 0.9306, 0.8333, 0.9444, 0.8333, 0.9444, 0.6667, 0.9306, 0.6667, 0.9444, 1.0, 0.9583, 1.0, 0.9583, 0.8333, 0.9444, 0.8333, 0.9444, 0.1667, 0.9583, 0.1667, 0.9583, 0.0, 0.9444, 0.0, 0.9444, 0.3333, 0.9583, 0.3333, 0.9583, 0.1667, 0.9444, 0.1667, 0.9444, 0.5, 0.9583, 0.5, 0.9583, 0.3333, 0.9444, 0.3333, 0.9444, 0.6667, 0.9583, 0.6667, 0.9583, 0.5, 0.9444, 0.5, 0.9444, 0.8333, 0.9583, 0.8333, 0.9583, 0.6667, 0.9444, 0.6667, 0.9583, 1.0, 0.9722, 1.0, 0.9722, 0.8333, 0.9583, 0.8333, 0.9583, 0.1667, 0.9722, 0.1667, 0.9722, 0.0, 0.9583, 0.0, 0.9583, 0.3333, 0.9722, 0.3333, 0.9722, 0.1667, 0.9583, 0.1667, 0.9583, 0.5, 0.9722, 0.5, 0.9722, 0.3333, 0.9583, 0.3333, 0.9583, 0.6667, 0.9722, 0.6667, 0.9722, 0.5, 0.9583, 0.5, 0.9583, 0.8333, 0.9722, 0.8333, 0.9722, 0.6667, 0.9583, 0.6667, 0.9722, 1.0, 0.9861, 1.0, 0.9861, 0.8333, 0.9722, 0.8333, 0.9722, 0.1667, 0.9861, 0.1667, 0.9861, 0.0, 0.9722, 0.0, 0.9722, 0.3333, 0.9861, 0.3333, 0.9861, 0.1667, 0.9722, 0.1667, 0.9722, 0.5, 0.9861, 0.5, 0.9861, 0.3333, 0.9722, 0.3333, 0.9722, 0.6667, 0.9861, 0.6667, 0.9861, 0.5, 0.9722, 0.5, 0.9722, 0.8333, 0.9861, 0.8333, 0.9861, 0.6667, 0.9722, 0.6667, 0.9861, 1.0, 1.0, 1.0, 1.0, 0.8333, 0.9861, 0.8333, 0.9861, 0.1667, 1.0, 0.1667, 1.0, 0.0, 0.9861, 0.0, 0.9861, 0.3333, 1.0, 0.3333, 1.0, 0.1667, 0.9861, 0.1667, 0.9861, 0.5, 1.0, 0.5, 1.0, 0.3333, 0.9861, 0.3333, 0.9861, 0.6667, 1.0, 0.6667, 1.0, 0.5, 0.9861, 0.5, 0.9861, 0.8333, 1.0, 0.8333, 1.0, 0.6667, 0.9861, 0.6667, 0.6, 0.0, 0.4, 0.0, 0.6, 0.0, 0.0, 0.0, 0.6, 0.0, 1.0, 0.0, 0.6, 0.0, 0.7, 0.0, 1.0, 0.0, 0.7, 0.0, 0.6, 0.0, 0.8, 0.0, 1.0, 0.0])
me_beziercurve.auto_texspace = False
me_beziercurve.update()
me_cube_002 = bpy.data.meshes.new('Cube.002')
me_cube_002.from_pydata([(-1.0, -1.0, -0.6994), (-1.0, 1.0, -0.6994), (1.0, 1.0, -0.6994), (1.0, -1.0, -0.6994), (-1.0, 0.6667, -1.0), (-1.0, 0.3333, -1.0), (-1.0, -2.98e-08, -1.0), (-1.0, -0.3333, -1.0), (-1.0, -0.6667, -1.0), (-1.0, -0.6667, 1.0), (-1.0, -0.3333, 1.214), (-1.0, 2.98e-08, 1.214), (-1.0, 0.3333, 1.214), (-1.0, 0.6667, 1.0), (1.0, -0.6667, -1.0), (1.0, -0.3333, -1.0), (1.0, 2.98e-08, -1.0), (1.0, 0.3333, -1.0), (1.0, 0.6667, -1.0), (1.0, 0.6667, 1.0), (1.0, 0.3333, 1.214), (1.0, -2.98e-08, 1.214), (1.0, -0.3333, 1.214), (1.0, -0.6667, 1.0), (1.0, 0.6667, -0.6994), (1.0, 0.3333, -0.6994), (1.0, -2.98e-08, -0.6994), (1.0, -0.3333, -0.6994), (1.0, -0.6667, -0.6994), (-1.0, -0.6667, -0.6994), (-1.0, -0.3333, -0.6994), (-1.0, 2.98e-08, -0.6994), (-1.0, 0.3333, -0.6994), (-1.0, 0.6667, -0.6994), (-76.94, -0.3333, 179.1), (-76.94, 1.059e-05, 179.1), (-76.94, 0.3333, 179.1), (-74.94, 0.3333, 179.1), (-74.94, 1.053e-05, 179.1), (-74.94, -0.3333, 179.1), (-79.19, -1.083, 184.0), (-79.19, 1.064e-05, 184.0), (-79.19, 1.083, 184.0), (-72.69, 1.083, 184.0), (-72.69, 1.045e-05, 184.0), (-72.69, -1.083, 184.0), (-79.19, -1.083, 186.6), (-79.19, 1.064e-05, 186.6), (-79.19, 1.083, 186.6), (-72.69, 1.083, 186.6), (-72.69, 1.045e-05, 186.6), (-72.69, -1.083, 186.6), (-75.47, -0.4797, 191.2), (-75.47, 1.063e-05, 191.2), (-75.47, 0.4797, 191.2), (-74.5, 0.4797, 190.1), (-74.5, 1.052e-05, 190.1), (-74.5, -0.4797, 190.1), (-74.17, -0.4797, 191.9), (-74.17, 1.046e-05, 191.9), (-74.17, 0.4797, 191.9), (-71.85, 0.4797, 191.3), (-71.85, 1.035e-05, 191.3), (-71.85, -0.4797, 191.3), (-68.1, 1.014e-05, 190.8), (-68.1, 0.2605, 190.8), (-68.17, -0.2605, 191.4), (-68.1, -0.2605, 190.8), (-68.17, 0.2605, 191.4), (-68.17, 1.018e-05, 191.4), (1203.0, -0.4798, -117.4), (1203.0, -6.308e-05, -117.4), (1203.0, 0.4797, -117.4), (1201.0, 0.4797, -118.3), (1201.0, -6.309e-05, -118.3), (1201.0, -0.4798, -118.3), (-429.9, -0.4797, 322.0), (-429.9, 2.37e-05, 322.0), (-429.9, 0.4798, 322.0), (-428.4, -0.4797, 322.6), (-428.4, 2.353e-05, 322.6), (-428.4, 0.4798, 322.6), (-440.3, -1.591, 321.1), (-440.3, -0.4522, 321.1), (-440.3, 0.687, 321.1), (-430.5, -1.617, 324.6), (-430.5, -0.4774, 324.6), (-430.5, 0.6618, 324.6), (-455.1, -2.439, 323.8), (-455.0, -0.4457, 323.8), (-455.0, 1.547, 323.9), (-437.9, -2.483, 330.0), (-437.8, -0.4898, 330.0), (-437.8, 1.503, 330.0), (-472.8, -2.334, 330.7), (-472.7, -0.4519, 330.7), (-472.7, 1.43, 330.7), (-456.5, -2.376, 336.5), (-456.5, -0.4936, 336.5), (-456.5, 1.389, 336.5), (-474.4, -1.319, 336.0), (-474.4, -0.4708, 336.0), (-474.4, 0.3779, 336.0), (-467.1, -1.338, 338.6), (-467.1, -0.4896, 338.6), (-467.1, 0.3591, 338.6)], [], [(33, 13, 1), (28, 23, 3), (13, 19, 2, 1), (2, 18, 4, 1), (14, 28, 3), (23, 9, 0, 3), (4, 33, 1), (8, 0, 29), (8, 29, 30, 7), (7, 30, 31, 6), (6, 31, 32, 5), (5, 32, 33, 4), (2, 24, 18), (18, 24, 25, 17), (17, 25, 26, 16), (16, 26, 27, 15), (15, 27, 28, 14), (19, 13, 12, 20), (11, 10, 34, 35), (21, 20, 37, 38), (22, 10, 9, 23), (4, 18, 17, 5), (5, 17, 16, 6), (6, 16, 15, 7), (7, 15, 14, 8), (2, 19, 24), (24, 19, 20, 25), (25, 20, 21, 26), (26, 21, 22, 27), (27, 22, 23, 28), (0, 9, 29), (29, 9, 10, 30), (30, 10, 11, 31), (31, 11, 12, 32), (32, 12, 13, 33), (3, 0, 8, 14), (37, 36, 42, 43), (34, 39, 45, 40), (22, 21, 38, 39), (10, 22, 39, 34), (20, 12, 36, 37), (12, 11, 35, 36), (42, 41, 47, 48), (45, 44, 50, 51), (38, 37, 43, 44), (35, 34, 40, 41), (39, 38, 44, 45), (36, 35, 41, 42), (50, 49, 55, 56), (49, 48, 54, 55), (40, 45, 51, 46), (43, 42, 48, 49), (44, 43, 49, 50), (41, 40, 46, 47), (52, 58, 79, 76), (57, 56, 62, 63), (47, 46, 52, 53), (51, 50, 56, 57), (48, 47, 53, 54), (46, 51, 57, 52), (68, 69, 71, 72), (64, 74, 75, 67), (52, 57, 63, 58), (55, 54, 60, 61), (56, 55, 61, 62), (59, 60, 81, 80), (58, 66, 69, 59), (65, 73, 74, 64), (68, 72, 73, 65), (60, 59, 69, 68), (58, 63, 67, 66), (66, 67, 75, 70), (73, 72, 71, 74), (74, 71, 70, 75), (60, 68, 65, 61), (62, 64, 67, 63), (61, 65, 64, 62), (77, 76, 82, 83), (79, 80, 86, 85), (53, 52, 76, 77), (54, 53, 77, 78), (58, 59, 80, 79), (60, 54, 78, 81), (84, 83, 89, 90), (86, 87, 93, 92), (81, 78, 84, 87), (80, 81, 87, 86), (78, 77, 83, 84), (76, 79, 85, 82), (89, 88, 94, 95), (91, 92, 98, 97), (82, 85, 91, 88), (85, 86, 92, 91), (83, 82, 88, 89), (87, 84, 90, 93), (96, 95, 101, 102), (98, 99, 105, 104), (93, 90, 96, 99), (92, 93, 99, 98), (90, 89, 95, 96), (88, 91, 97, 94), (102, 101, 104, 105), (101, 100, 103, 104), (94, 97, 103, 100), (97, 98, 104, 103), (95, 94, 100, 101), (99, 96, 102, 105), (66, 70, 71, 69)])
_uv = me_cube_002.uv_layers.new(name='UVMap')
_uv.uv.foreach_set('vector', [0.4126, 0.2083, 0.625, 0.2083, 0.4126, 0.25, 0.4126, 0.7083, 0.625, 0.7083, 0.4126, 0.75, 0.875, 0.5417, 0.625, 0.5417, 0.4126, 0.5, 0.4126, 0.25, 0.4126, 0.5, 0.375, 0.5417, 0.125, 0.5417, 0.4126, 0.25, 0.375, 0.7083, 0.4126, 0.7083, 0.4126, 0.75, 0.625, 0.7083, 0.875, 0.7083, 0.4126, 1.0, 0.4126, 0.75, 0.375, 0.2083, 0.4126, 0.2083, 0.4126, 0.25, 0.375, 0.04167, 0.4126, 0.0, 0.4126, 0.04167, 0.375, 0.04167, 0.4126, 0.04167, 0.4126, 0.08333, 0.375, 0.08333, 0.375, 0.08333, 0.4126, 0.08333, 0.4126, 0.125, 0.375, 0.125, 0.375, 0.125, 0.4126, 0.125, 0.4126, 0.1667, 0.375, 0.1667, 0.375, 0.1667, 0.4126, 0.1667, 0.4126, 0.2083, 0.375, 0.2083, 0.4126, 0.5, 0.4126, 0.5417, 0.375, 0.5417, 0.375, 0.5417, 0.4126, 0.5417, 0.4126, 0.5833, 0.375, 0.5833, 0.375, 0.5833, 0.4126, 0.5833, 0.4126, 0.625, 0.375, 0.625, 0.375, 0.625, 0.4126, 0.625, 0.4126, 0.6667, 0.375, 0.6667, 0.375, 0.6667, 0.4126, 0.6667, 0.4126, 0.7083, 0.375, 0.7083, 0.625, 0.5417, 0.875, 0.5417, 0.875, 0.5833, 0.625, 0.5833, 0.625, 0.125, 0.625, 0.08333, 0.625, 0.08333, 0.625, 0.125, 0.625, 0.625, 0.625, 0.5833, 0.625, 0.5833, 0.625, 0.625, 0.625, 0.6667, 0.875, 0.6667, 0.875, 0.7083, 0.625, 0.7083, 0.125, 0.5417, 0.375, 0.5417, 0.375, 0.5833, 0.125, 0.5833, 0.125, 0.5833, 0.375, 0.5833, 0.375, 0.625, 0.125, 0.625, 0.125, 0.625, 0.375, 0.625, 0.375, 0.6667, 0.125, 0.6667, 0.125, 0.6667, 0.375, 0.6667, 0.375, 0.7083, 0.125, 0.7083, 0.4126, 0.5, 0.625, 0.5417, 0.4126, 0.5417, 0.4126, 0.5417, 0.625, 0.5417, 0.625, 0.5833, 0.4126, 0.5833, 0.4126, 0.5833, 0.625, 0.5833, 0.625, 0.625, 0.4126, 0.625, 0.4126, 0.625, 0.625, 0.625, 0.625, 0.6667, 0.4126, 0.6667, 0.4126, 0.6667, 0.625, 0.6667, 0.625, 0.7083, 0.4126, 0.7083, 0.4126, 0.0, 0.625, 0.04167, 0.4126, 0.04167, 0.4126, 0.04167, 0.625, 0.04167, 0.625, 0.08333, 0.4126, 0.08333, 0.4126, 0.08333, 0.625, 0.08333, 0.625, 0.125, 0.4126, 0.125, 0.4126, 0.125, 0.625, 0.125, 0.625, 0.1667, 0.4126, 0.1667, 0.4126, 0.1667, 0.625, 0.1667, 0.625, 0.2083, 0.4126, 0.2083, 0.4126, 0.75, 0.4126, 1.0, 0.125, 0.7083, 0.375, 0.7083, 0.625, 0.5833, 0.875, 0.5833, 0.875, 0.5833, 0.625, 0.5833, 0.875, 0.6667, 0.625, 0.6667, 0.625, 0.6667, 0.875, 0.6667, 0.625, 0.6667, 0.625, 0.625, 0.625, 0.625, 0.625, 0.6667, 0.875, 0.6667, 0.625, 0.6667, 0.625, 0.6667, 0.875, 0.6667, 0.625, 0.5833, 0.875, 0.5833, 0.875, 0.5833, 0.625, 0.5833, 0.625, 0.1667, 0.625, 0.125, 0.625, 0.125, 0.625, 0.1667, 0.625, 0.1667, 0.625, 0.125, 0.625, 0.125, 0.625, 0.1667, 0.625, 0.6667, 0.625, 0.625, 0.625, 0.625, 0.625, 0.6667, 0.625, 0.625, 0.625, 0.5833, 0.625, 0.5833, 0.625, 0.625, 0.625, 0.125, 0.625, 0.08333, 0.625, 0.08333, 0.625, 0.125, 0.625, 0.6667, 0.625, 0.625, 0.625, 0.625, 0.625, 0.6667, 0.625, 0.1667, 0.625, 0.125, 0.625, 0.125, 0.625, 0.1667, 0.625, 0.625, 0.625, 0.5833, 0.625, 0.5833, 0.625, 0.625, 0.625, 0.5833, 0.875, 0.5833, 0.875, 0.5833, 0.625, 0.5833, 0.875, 0.6667, 0.625, 0.6667, 0.625, 0.6667, 0.875, 0.6667, 0.625, 0.5833, 0.875, 0.5833, 0.875, 0.5833, 0.625, 0.5833, 0.625, 0.625, 0.625, 0.5833, 0.625, 0.5833, 0.625, 0.625, 0.625, 0.125, 0.625, 0.08333, 0.625, 0.08333, 0.625, 0.125, 0.875, 0.6667, 0.875, 0.6667, 0.875, 0.6667, 0.875, 0.6667, 0.625, 0.6667, 0.625, 0.625, 0.625, 0.625, 0.625, 0.6667, 0.625, 0.125, 0.625, 0.08333, 0.625, 0.08333, 0.625, 0.125, 0.625, 0.6667, 0.625, 0.625, 0.625, 0.625, 0.625, 0.6667, 0.625, 0.1667, 0.625, 0.125, 0.625, 0.125, 0.625, 0.1667, 0.875, 0.6667, 0.625, 0.6667, 0.625, 0.6667, 0.875, 0.6667, 0.625, 0.1667, 0.625, 0.125, 0.625, 0.125, 0.625, 0.1667, 0.625, 0.625, 0.625, 0.625, 0.625, 0.6667, 0.625, 0.6667, 0.875, 0.6667, 0.625, 0.6667, 0.625, 0.6667, 0.875, 0.6667, 0.625, 0.5833, 0.875, 0.5833, 0.875, 0.5833, 0.625, 0.5833, 0.625, 0.625, 0.625, 0.5833, 0.625, 0.5833, 0.625, 0.625, 0.625, 0.125, 0.625, 0.1667, 0.625, 0.1667, 0.625, 0.125, 0.625, 0.08333, 0.625, 0.08333, 0.625, 0.125, 0.625, 0.125, 0.625, 0.5833, 0.625, 0.5833, 0.625, 0.625, 0.625, 0.625, 0.8444, 0.5833, 0.875, 0.5833, 0.625, 0.5833, 0.625, 0.5833, 0.625, 0.1667, 0.625, 0.125, 0.625, 0.125, 0.625, 0.1667, 0.875, 0.6667, 0.625, 0.6667, 0.625, 0.6667, 0.875, 0.6667, 0.875, 0.6667, 0.625, 0.6667, 0.625, 0.6667, 0.875, 0.6667, 0.625, 0.5833, 0.875, 0.5833, 0.875, 0.625, 0.625, 0.625, 0.625, 0.625, 0.875, 0.625, 0.875, 0.6667, 0.625, 0.6667, 0.875, 0.5833, 0.8444, 0.5833, 0.625, 0.5833, 0.625, 0.5833, 0.625, 0.625, 0.625, 0.625, 0.625, 0.6667, 0.625, 0.6667, 0.625, 0.5833, 0.625, 0.5833, 0.625, 0.625, 0.625, 0.625, 0.625, 0.125, 0.625, 0.08333, 0.625, 0.08333, 0.625, 0.125, 0.625, 0.08333, 0.625, 0.125, 0.625, 0.125, 0.625, 0.08333, 0.625, 0.125, 0.625, 0.08333, 0.625, 0.08333, 0.625, 0.125, 0.625, 0.1667, 0.625, 0.125, 0.625, 0.125, 0.625, 0.1667, 0.625, 0.08333, 0.625, 0.125, 0.625, 0.125, 0.625, 0.08333, 0.875, 0.5833, 0.875, 0.5833, 0.875, 0.5833, 0.875, 0.5833, 0.625, 0.1667, 0.625, 0.125, 0.625, 0.125, 0.625, 0.1667, 0.625, 0.125, 0.625, 0.1667, 0.625, 0.1667, 0.625, 0.125, 0.875, 0.5833, 0.875, 0.5833, 0.875, 0.5833, 0.875, 0.5833, 0.625, 0.125, 0.625, 0.1667, 0.625, 0.1667, 0.625, 0.125, 0.625, 0.1667, 0.625, 0.125, 0.625, 0.125, 0.625, 0.1667, 0.875, 0.6667, 0.875, 0.6667, 0.875, 0.6667, 0.875, 0.6667, 0.625, 0.125, 0.625, 0.08333, 0.625, 0.08333, 0.625, 0.125, 0.625, 0.08333, 0.625, 0.125, 0.625, 0.125, 0.625, 0.08333, 0.875, 0.6667, 0.875, 0.6667, 0.875, 0.6667, 0.875, 0.6667, 0.625, 0.08333, 0.625, 0.125, 0.625, 0.125, 0.625, 0.08333, 0.625, 0.125, 0.625, 0.08333, 0.625, 0.08333, 0.625, 0.125, 0.875, 0.5833, 0.875, 0.5833, 0.875, 0.5833, 0.875, 0.5833, 0.625, 0.1667, 0.625, 0.125, 0.625, 0.125, 0.625, 0.1667, 0.625, 0.125, 0.625, 0.1667, 0.625, 0.1667, 0.625, 0.125, 0.875, 0.5833, 0.875, 0.5833, 0.875, 0.5833, 0.875, 0.5833, 0.625, 0.125, 0.625, 0.1667, 0.625, 0.1667, 0.625, 0.125, 0.625, 0.1667, 0.625, 0.125, 0.625, 0.125, 0.625, 0.1667, 0.875, 0.6667, 0.875, 0.6667, 0.875, 0.6667, 0.875, 0.6667, 0.625, 0.1667, 0.625, 0.125, 0.625, 0.125, 0.625, 0.1667, 0.625, 0.125, 0.625, 0.08333, 0.625, 0.08333, 0.625, 0.125, 0.875, 0.6667, 0.875, 0.6667, 0.875, 0.6667, 0.875, 0.6667, 0.625, 0.08333, 0.625, 0.125, 0.625, 0.125, 0.625, 0.08333, 0.625, 0.125, 0.625, 0.08333, 0.625, 0.08333, 0.625, 0.125, 0.875, 0.5833, 0.875, 0.5833, 0.875, 0.5833, 0.875, 0.5833, 0.625, 0.08333, 0.625, 0.08333, 0.625, 0.125, 0.625, 0.125])
me_cube_002.update()

# ---- objects
ob_cube = bpy.data.objects.new('Cube', me_cube)
ob_light = bpy.data.objects.new('Light', light_light)
ob_camera = bpy.data.objects.new('Camera', cam_camera)
ob_beziercurve = bpy.data.objects.new('BezierCurve', me_beziercurve)
ob_cube_001 = bpy.data.objects.new('Cube.001', me_cube_002)

# ---- transforms, parenting, visibility, modifiers, constraints
ob_cube.location = (-0.2609, -1.863e-09, -0.6489)
ob_cube.rotation_euler = (-0.0, -2.259, -0.0)
ob_cube.scale = (0.111, 0.111, 0.6122)
ob_cube.lock_rotations_4d = False
ob_cube.empty_display_type = 'ARROWS'
ob_cube.lineart.crease_threshold = 0.0
ob_light.location = (4.076, 1.005, 5.904)
ob_light.rotation_euler = (0.6503, 0.05522, 1.866)
ob_light.lock_rotations_4d = False
ob_light.empty_display_type = 'ARROWS'
ob_light.color = (0.0, 0.0, 0.0, 0.0)
ob_light.lineart.crease_threshold = 0.0
ob_camera.location = (7.359, -6.926, 4.958)
ob_camera.rotation_euler = (1.109, 0.0, 0.8149)
ob_camera.lock_rotations_4d = False
ob_camera.empty_display_type = 'ARROWS'
ob_camera.color = (0.0, 0.0, 0.0, 0.0)
ob_camera.display_type = 'WIRE'
ob_camera.lineart.crease_threshold = 0.0
ob_beziercurve.location = (0.6779, -0.0565, 0.2119)
ob_beziercurve.rotation_euler = (-0.0, -2.259, -0.0)
ob_cube_001.location = (-0.3488, -1.863e-09, -0.7212)
ob_cube_001.rotation_euler = (-0.0, -2.259, -0.0)
ob_cube_001.scale = (0.04006, 0.1434, 0.1105)

# ---- collection membership
col_collection.objects.link(ob_cube)
col_collection.objects.link(ob_light)
col_collection.objects.link(ob_camera)
col_collection.objects.link(ob_beziercurve)
col_collection.objects.link(ob_cube_001)

# ---- scene / render settings (as saved in the file)
scene.camera = ob_camera
scene.frame_start = 1; scene.frame_end = 250; scene.frame_set(1)
scene.render.engine = 'BLENDER_EEVEE_NEXT'
scene.cycles.sampling_pattern = 'TABULATED_SOBOL'
scene.cycles.use_light_tree = False
scene.view_settings.view_transform = 'Filmic'
bpy.context.view_layer.update()
